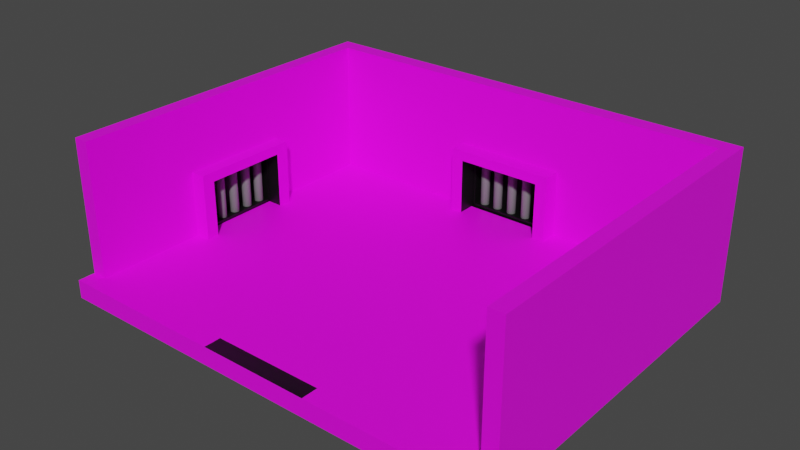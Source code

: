 # Source: Escenario_3.4nivel_1.blend  (saved by Blender 3.3.6; exported with 4.5.12 LTS)
import bpy
from mathutils import Matrix  # noqa: F401  (used for matrix-valued properties, if any)

bpy.ops.wm.read_factory_settings(use_empty=True)
scene = bpy.context.scene
scene.name = 'Scene'

# ---- collections
col_collection = bpy.data.collections.new('Collection'); scene.collection.children.link(col_collection)

# ---- images (referenced by path relative to the original .blend; pixels are not part of the script)
import os
ASSET_DIR = os.environ.get("B2B_ASSET_DIR", "")  # directory of the original .blend (textures are referenced by path, not embedded)
HERE = os.path.dirname(os.path.abspath(__file__))  # packed textures are extracted next to this script under _unpacked/

def load_image(name, relpath, width, height, colorspace="sRGB"):
    """Load a texture the original file referenced (path relative to the .blend, or extracted next to this script)."""
    p = next((c for c in (os.path.join(HERE, relpath), os.path.join(ASSET_DIR, relpath)) if relpath and os.path.exists(c)), "")
    if p:
        img = bpy.data.images.load(p, check_existing=True)
        img.name = name
    else:  # same state as the original file: an image datablock whose file is absent (Cycles renders it pink)
        img = bpy.data.images.new(name, width, height)
        img.source = "FILE"
        img.filepath = "//" + (relpath or name)
    img.colorspace_settings.name = colorspace
    return img
img_escenario_color_1_png = load_image('Escenario_color_1.png', 'Escenario_color_1.png', 1024, 1024, 'sRGB')

# ---- materials (node trees are filled in below, after node groups)
mat_textura = bpy.data.materials.new('textura')
mat_textura.use_transparent_shadow = False
mat_negro = bpy.data.materials.new('negro')
mat_negro.alpha_threshold = 0.0
mat_negro.use_transparent_shadow = False
mat_negro.roughness = 0.5
mat_negro.line_color = (0.0, 0.0, 0.0, 1.0)
mat_barrotes = bpy.data.materials.new('barrotes')
mat_barrotes.use_transparent_shadow = False

# ---- material node trees
mat_textura.use_nodes = True; mat_textura.node_tree.nodes.clear()
_N = mat_textura.node_tree.nodes; _L = mat_textura.node_tree.links
n0 = _N.new('ShaderNodeBsdfPrincipled'); n0.name = 'Principled BSDF'; n0.location = (10, 300)
n0.distribution = 'GGX'
n0.subsurface_method = 'RANDOM_WALK_SKIN'
n0.inputs[3].default_value = 1.45
n0.inputs[27].default_value = (0.0, 0.0, 0.0, 1.0)
n0.inputs[28].default_value = 1.0
n1 = _N.new('ShaderNodeOutputMaterial'); n1.name = 'Material Output'; n1.location = (300, 300)
n2 = _N.new('ShaderNodeTexImage'); n2.name = 'Image Texture'; n2.location = (-343, 265)
n2.image = img_escenario_color_1_png
_L.new(n0.outputs[0], n1.inputs[0])
_L.new(n2.outputs[0], n0.inputs[0])
n1.is_active_output = True
mat_negro.use_nodes = True; mat_negro.node_tree.nodes.clear()
_N = mat_negro.node_tree.nodes; _L = mat_negro.node_tree.links
n0 = _N.new('ShaderNodeOutputMaterial'); n0.name = 'Material Output'; n0.location = (300, 300)
n1 = _N.new('ShaderNodeBsdfPrincipled'); n1.name = 'Principled BSDF'; n1.location = (10, 300)
n1.distribution = 'GGX'
n1.subsurface_method = 'RANDOM_WALK_SKIN'
n1.inputs[0].default_value = (0.0, 0.0, 0.0, 1.0)
n1.inputs[3].default_value = 1.45
n1.inputs[27].default_value = (0.0, 0.0, 0.0, 1.0)
n1.inputs[28].default_value = 1.0
_L.new(n1.outputs[0], n0.inputs[0])
n0.is_active_output = True
mat_barrotes.use_nodes = True; mat_barrotes.node_tree.nodes.clear()
_N = mat_barrotes.node_tree.nodes; _L = mat_barrotes.node_tree.links
n0 = _N.new('ShaderNodeBsdfPrincipled'); n0.name = 'Principled BSDF'; n0.location = (10, 300)
n0.distribution = 'GGX'
n0.subsurface_method = 'RANDOM_WALK_SKIN'
n0.inputs[0].default_value = (0.1679, 0.1679, 0.1679, 1.0)
n0.inputs[3].default_value = 1.45
n0.inputs[27].default_value = (0.0, 0.0, 0.0, 1.0)
n0.inputs[28].default_value = 1.0
n1 = _N.new('ShaderNodeOutputMaterial'); n1.name = 'Material Output'; n1.location = (300, 300)
_L.new(n0.outputs[0], n1.inputs[0])
n1.is_active_output = True

# ---- world
world_world = bpy.data.worlds.new('World'); scene.world = world_world
world_world.use_nodes = True; world_world.node_tree.nodes.clear()
_N = world_world.node_tree.nodes; _L = world_world.node_tree.links
n0 = _N.new('ShaderNodeOutputWorld'); n0.name = 'World Output'; n0.location = (300, 300)
n1 = _N.new('ShaderNodeBackground'); n1.name = 'Background'; n1.location = (10, 300)
n1.inputs[0].default_value = (0.05088, 0.05088, 0.05088, 1.0)
_L.new(n1.outputs[0], n0.inputs[0])
n0.is_active_output = True
world_world.color = (0.05088, 0.05088, 0.05088)
world_world.use_sun_shadow = False
world_world.sun_shadow_jitter_overblur = 0.0

# ---- meshes
me_cube = bpy.data.meshes.new('Cube')
me_cube.from_pydata([(-1.0, -1.0, -1.0), (-1.0, -1.0, 1.0), (-1.0, 1.0, -1.0), (-1.0, 1.0, 1.0), (1.0, -1.0, -1.0), (1.0, -1.0, 1.0), (1.0, 1.0, -1.0), (1.0, 1.0, 1.0), (0.9343, 1.0, -1.0), (0.9343, 1.0, 1.0), (0.9343, -1.0, -1.0), (0.9343, -1.0, 1.0), (-0.9343, 1.0, -1.0), (-0.9343, -1.0, 1.0), (-0.9343, 1.0, 1.0), (-0.9343, -1.0, -1.0), (-1.0, -0.9054, -1.0), (-1.0, -0.9054, 1.0), (1.0, -0.9054, -1.0), (1.0, -0.9054, 1.0), (0.9343, -0.9054, 1.0), (0.9343, -0.9054, -1.0), (-0.9343, -0.9054, -1.0), (-0.9343, -0.9054, 1.0), (-1.0, 0.9101, 1.0), (1.0, 0.9101, -1.0), (-1.0, 0.9101, -1.0), (1.0, 0.9101, 1.0), (0.9343, 0.9101, 1.0), (0.9343, 0.9101, -1.0), (-0.9343, 0.9101, -1.0), (-0.9343, 0.9101, 1.0), (-1.0, 0.9101, 15.63), (-1.0, 1.0, 15.63), (0.9343, 1.0, 15.63), (1.0, 1.0, 15.63), (-0.9343, 1.0, 15.63), (1.0, 0.9101, 15.63), (1.0, -0.9054, 15.63), (0.9343, 0.9101, 15.63), (0.9343, -0.9054, 15.63), (-0.9343, 0.9101, 15.63), (-0.9343, -0.9054, 15.63), (-1.0, -0.9054, 15.63), (-0.2461, 1.0, 1.0), (0.2463, 1.0, 1.0), (-0.2461, -1.0, -1.0), (0.2463, -1.0, -1.0), (0.2463, 1.0, -1.0), (-0.2461, 1.0, -1.0), (0.2463, -1.0, 1.0), (-0.2461, -1.0, 1.0), (-0.2461, -0.9054, 1.0), (0.2463, -0.9054, 1.0), (0.2463, -0.9054, -1.0), (-0.2461, -0.9054, -1.0), (0.2463, 0.9101, -1.0), (-0.2461, 0.9101, -1.0), (-0.2461, 0.9101, 1.0), (0.2463, 0.9101, 1.0), (-0.2461, 1.0, 15.63), (0.2463, 1.0, 15.63), (-0.2461, 0.9101, 15.63), (0.2463, 0.9101, 15.63), (-1.0, 0.3049, -1.0), (-1.0, -0.3002, -1.0), (1.0, 0.3049, 1.0), (1.0, -0.3002, 1.0), (0.9343, 0.3049, 1.0), (0.9343, -0.3002, 1.0), (0.9343, 0.3049, -1.0), (0.9343, -0.3002, -1.0), (-0.9343, 0.3049, -1.0), (-0.9343, -0.3002, -1.0), (-0.9343, 0.3049, 1.0), (-0.9343, -0.3002, 1.0), (-1.0, -0.3002, 1.0), (-1.0, 0.3049, 1.0), (1.0, -0.3002, -1.0), (1.0, 0.3049, -1.0), (1.0, 0.3049, 15.63), (1.0, -0.3002, 15.63), (0.9343, 0.3049, 15.63), (0.9343, -0.3002, 15.63), (-0.9343, 0.3049, 15.63), (-0.9343, -0.3002, 15.63), (-1.0, -0.3002, 15.63), (-1.0, 0.3049, 15.63), (-0.2461, 0.3049, -1.0), (-0.2461, -0.3002, -1.0), (0.2463, 0.3049, -1.0), (0.2463, -0.3002, -1.0), (0.2463, 0.3049, 1.0), (0.2463, -0.3002, 1.0), (-0.2461, 0.3049, 1.0), (-0.2461, -0.3002, 1.0), (0.9343, 0.9101, 8.317), (0.9343, -0.9054, 8.317), (-0.9343, -0.9054, 8.317), (-0.9343, 0.9101, 8.317), (0.9343, 1.0, 8.317), (1.0, 1.0, 8.317), (-1.0, 1.0, 8.317), (-0.9343, 1.0, 8.317), (1.0, -0.9054, 8.317), (-1.0, 0.9101, 8.317), (-1.0, -0.9054, 8.317), (1.0, 0.9101, 8.317), (-0.2461, 0.9101, 8.317), (0.2463, 0.9101, 8.317), (0.2463, 1.0, 8.317), (-0.2461, 1.0, 8.317), (1.0, -0.3002, 8.317), (1.0, 0.3049, 8.317), (-1.0, 0.3049, 8.317), (-1.0, -0.3002, 8.317), (-0.9343, -0.3002, 8.317), (-0.9343, 0.3049, 8.317), (0.9343, 0.3049, 8.317), (0.9343, -0.3002, 8.317), (-0.1905, 1.0, 1.0), (-0.1905, -1.0, -1.0), (-0.1905, 1.0, -1.0), (-0.1905, -1.0, 1.0), (-0.1905, -0.9054, 1.0), (-0.1905, -0.9054, -1.0), (-0.1905, 0.9101, -1.0), (-0.1905, 0.9101, 1.0), (-0.1905, 1.0, 15.63), (-0.1905, 0.9101, 15.63), (-0.1905, 0.3049, 1.0), (-0.1905, -0.3002, 1.0), (-0.1905, 0.3049, -1.0), (-0.1905, -0.3002, -1.0), (-0.1905, 1.0, 8.317), (-0.1905, 0.9101, 8.317), (0.1929, 1.0, 1.0), (0.1929, -1.0, -1.0), (0.1929, -0.9054, 1.0), (0.1929, 0.9101, 1.0), (0.1929, 1.0, 15.63), (0.1929, 0.9101, 15.63), (0.1929, 0.3049, 1.0), (0.1929, -0.3002, 1.0), (0.1929, 1.0, 8.317), (0.1929, 1.0, -1.0), (0.1929, -1.0, 1.0), (0.1929, -0.9054, -1.0), (0.1929, 0.9101, -1.0), (0.1929, 0.3049, -1.0), (0.1929, -0.3002, -1.0), (0.1929, 0.9101, 8.317), (0.9343, 0.9101, 7.25), (-0.9343, -0.9054, 7.25), (1.0, 1.0, 7.25), (-0.9343, 1.0, 7.25), (-1.0, -0.9054, 7.25), (1.0, 0.9101, 7.25), (0.9343, -0.9054, 7.25), (-0.9343, 0.9101, 7.25), (0.9343, 1.0, 7.25), (-1.0, 1.0, 7.25), (1.0, -0.9054, 7.25), (-1.0, 0.9101, 7.25), (-0.2461, 0.9101, 7.25), (0.2463, 0.9101, 7.25), (0.2463, 1.0, 7.25), (-0.2461, 1.0, 7.25), (1.0, -0.3002, 7.25), (1.0, 0.3049, 7.25), (-1.0, 0.3049, 7.25), (-1.0, -0.3002, 7.25), (-0.9343, -0.3002, 7.25), (-0.9343, 0.3049, 7.25), (0.9343, 0.3049, 7.25), (0.9343, -0.3002, 7.25), (-0.1905, 0.9101, 7.25), (-0.1905, 1.0, 7.25), (0.1929, 1.0, 7.25), (0.1929, 0.9101, 7.25), (-1.0, 0.2309, -1.0), (1.0, 0.2309, 1.0), (0.9343, 0.2309, 1.0), (0.9343, 0.2309, -1.0), (-0.9343, 0.2309, -1.0), (-0.9343, 0.2309, 1.0), (-1.0, 0.2309, 1.0), (1.0, 0.2309, -1.0), (1.0, 0.2309, 15.63), (0.9343, 0.2309, 15.63), (-0.9343, 0.2309, 15.63), (-1.0, 0.2309, 15.63), (-0.2461, 0.2309, -1.0), (0.2463, 0.2309, -1.0), (0.2463, 0.2309, 1.0), (-0.2461, 0.2309, 1.0), (0.9343, 0.2309, 8.317), (-0.9343, 0.2309, 8.317), (-1.0, 0.2309, 8.317), (1.0, 0.2309, 8.317), (-0.1905, 0.2309, -1.0), (-0.1905, 0.2309, 1.0), (0.1929, 0.2309, 1.0), (0.1929, 0.2309, -1.0), (1.0, 0.2309, 7.25), (-1.0, 0.2309, 7.25), (-0.9343, 0.2309, 7.25), (0.9343, 0.2309, 7.25), (-1.0, -0.2311, -1.0), (1.0, -0.2311, 1.0), (0.9343, -0.2311, 1.0), (0.9343, -0.2311, -1.0), (-0.9343, -0.2311, -1.0), (-0.9343, -0.2311, 1.0), (1.0, -0.2311, 15.63), (0.9343, -0.2311, 15.63), (-0.9343, -0.2311, 15.63), (-0.2461, -0.2311, -1.0), (0.2463, -0.2311, -1.0), (0.2463, -0.2311, 1.0), (-0.2461, -0.2311, 1.0), (-0.9343, -0.2311, 8.317), (1.0, -0.2311, 8.317), (-0.1905, -0.2311, -1.0), (-0.1905, -0.2311, 1.0), (0.1929, -0.2311, 1.0), (0.1929, -0.2311, -1.0), (1.0, -0.2311, 7.25), (-0.9343, -0.2311, 7.25), (-1.0, -0.2311, 1.0), (1.0, -0.2311, -1.0), (-1.0, -0.2311, 15.63), (0.9343, -0.2311, 8.317), (-1.0, -0.2311, 8.317), (-1.0, -0.2311, 7.25), (0.9343, -0.2311, 7.25), (-0.8657, -0.2311, 1.0), (-0.8657, -0.3002, 1.0), (-0.8657, -0.3002, 7.25), (-0.8657, -0.3002, 8.317), (-0.8657, 0.3049, 7.25), (-0.8657, 0.3049, 8.317), (-0.8657, -0.2311, 8.317), (-0.8657, 0.3049, 1.0), (-0.8657, -0.2311, 7.25), (-0.8657, 0.2309, 1.0), (-0.8657, 0.2309, 8.317), (-0.8657, 0.2309, 7.25), (0.1929, 0.8117, 1.0), (0.2463, 0.8117, 1.0), (-0.2461, 0.8117, 7.25), (-0.2461, 0.8117, 8.317), (0.2463, 0.8117, 7.25), (0.2463, 0.8117, 8.317), (-0.1905, 0.8117, 8.317), (-0.2461, 0.8117, 1.0), (-0.1905, 0.8117, 1.0), (0.1929, 0.8117, 8.317), (-0.1905, 0.8117, 7.25), (0.1929, 0.8117, 7.25)], [], [(26, 24, 3, 2), (8, 9, 7, 6), (18, 19, 5, 4), (15, 13, 1, 0), (21, 18, 4, 10), (23, 17, 1, 13), (19, 20, 11, 5), (54, 21, 10, 47), (4, 5, 11, 10), (48, 45, 9, 8), (2, 3, 14, 12), (16, 22, 15, 0), (52, 23, 13, 51), (46, 51, 13, 15), (95, 75, 23, 52), (65, 73, 22, 16), (91, 71, 21, 54), (97, 104, 38, 40), (103, 102, 33, 36), (71, 78, 18, 21), (78, 67, 19, 18), (0, 1, 17, 16), (6, 7, 27, 25), (8, 6, 25, 29), (101, 100, 34, 35), (119, 97, 40, 83), (48, 8, 29, 56), (2, 12, 30, 26), (117, 99, 41, 84), (64, 77, 24, 26), (81, 83, 40, 38), (85, 86, 43, 42), (36, 33, 32, 41), (35, 34, 39, 37), (60, 36, 41, 62), (102, 105, 32, 33), (106, 98, 42, 43), (107, 101, 35, 37), (111, 103, 36, 60), (115, 106, 43, 86), (109, 96, 39, 63), (113, 107, 37, 80), (99, 108, 62, 41), (151, 109, 63, 141), (100, 110, 61, 34), (134, 111, 60, 128), (34, 61, 63, 39), (128, 60, 62, 129), (12, 49, 57, 30), (145, 48, 56, 148), (73, 89, 55, 22), (150, 91, 54, 147), (69, 93, 53, 20), (131, 95, 52, 124), (10, 11, 50, 47), (121, 123, 51, 46), (20, 53, 50, 11), (12, 14, 44, 49), (145, 136, 45, 48), (22, 55, 46, 15), (147, 54, 47, 137), (127, 58, 94, 130), (224, 220, 95, 131), (28, 59, 92, 68), (210, 219, 93, 69), (148, 56, 90, 149), (226, 218, 91, 150), (30, 57, 88, 72), (212, 217, 89, 73), (104, 112, 81, 38), (199, 113, 80, 188), (105, 114, 87, 32), (233, 115, 86, 231), (41, 32, 87, 84), (216, 231, 86, 85), (37, 39, 82, 80), (214, 215, 83, 81), (16, 17, 76, 65), (180, 186, 77, 64), (98, 116, 85, 42), (197, 117, 84, 190), (96, 118, 82, 39), (232, 119, 83, 215), (25, 27, 66, 79), (230, 209, 67, 78), (29, 25, 79, 70), (211, 230, 78, 71), (56, 29, 70, 90), (218, 211, 71, 91), (26, 30, 72, 64), (208, 212, 73, 65), (58, 31, 74, 94), (220, 213, 75, 95), (235, 175, 119, 232), (152, 174, 118, 96), (172, 75, 237, 238), (153, 172, 116, 98), (234, 171, 115, 233), (163, 170, 114, 105), (204, 169, 113, 199), (162, 168, 112, 104), (177, 167, 111, 134), (160, 166, 110, 100), (179, 139, 248, 259), (159, 164, 108, 99), (169, 157, 107, 113), (165, 152, 96, 109), (171, 156, 106, 115), (167, 155, 103, 111), (157, 154, 101, 107), (156, 153, 98, 106), (161, 163, 105, 102), (173, 159, 99, 117), (175, 158, 97, 119), (154, 160, 100, 101), (155, 161, 102, 103), (158, 162, 104, 97), (108, 164, 250, 251), (178, 177, 134, 144), (217, 223, 133, 89), (57, 126, 132, 88), (225, 224, 131, 143), (139, 127, 130, 142), (55, 125, 121, 46), (49, 44, 120, 122), (137, 146, 123, 121), (143, 131, 124, 138), (89, 133, 125, 55), (49, 122, 126, 57), (140, 128, 129, 141), (144, 134, 128, 140), (108, 135, 129, 62), (110, 144, 140, 61), (61, 140, 141, 63), (93, 143, 138, 53), (47, 50, 146, 137), (59, 139, 142, 92), (219, 225, 143, 93), (166, 178, 144, 110), (58, 127, 256, 255), (223, 226, 150, 133), (126, 148, 149, 132), (125, 147, 137, 121), (122, 120, 136, 145), (133, 150, 147, 125), (122, 145, 148, 126), (135, 151, 141, 129), (178, 136, 139, 179), (45, 136, 178, 166), (136, 120, 127, 139), (59, 165, 252, 249), (20, 19, 162, 158), (14, 3, 161, 155), (7, 9, 160, 154), (69, 20, 158, 175), (74, 31, 159, 173), (3, 24, 163, 161), (17, 23, 153, 156), (27, 7, 154, 157), (44, 14, 155, 167), (76, 17, 156, 171), (59, 28, 152, 165), (66, 27, 157, 169), (31, 58, 164, 159), (164, 58, 255, 250), (9, 45, 166, 160), (120, 44, 167, 177), (19, 67, 168, 162), (181, 66, 169, 204), (24, 77, 170, 163), (229, 76, 171, 234), (23, 75, 172, 153), (75, 213, 236, 237), (28, 68, 174, 152), (210, 69, 175, 235), (123, 146, 50, 53, 138, 124, 52, 51), (68, 182, 207, 174), (206, 205, 186, 185), (77, 186, 205, 170), (209, 181, 204, 227), (132, 149, 203, 200), (92, 142, 202, 194), (142, 130, 201, 202), (88, 132, 200, 192), (227, 204, 199, 222), (170, 205, 198, 114), (206, 185, 245, 247), (174, 207, 196, 118), (94, 74, 185, 195), (64, 72, 184, 180), (90, 70, 183, 193), (70, 79, 187, 183), (79, 66, 181, 187), (118, 196, 189, 82), (221, 197, 190, 216), (208, 229, 186, 180), (80, 82, 189, 188), (84, 87, 191, 190), (114, 198, 191, 87), (222, 199, 188, 214), (72, 88, 192, 184), (149, 90, 193, 203), (68, 92, 194, 182), (130, 94, 195, 201), (112, 222, 214, 81), (65, 76, 229, 208), (116, 221, 216, 85), (185, 74, 243, 245), (168, 227, 222, 112), (67, 209, 227, 168), (213, 228, 244, 236), (182, 210, 235, 207), (229, 213, 185, 186), (200, 203, 226, 223), (194, 202, 225, 219), (202, 201, 224, 225), (192, 200, 223, 217), (205, 234, 233, 198), (207, 235, 232, 196), (195, 185, 213, 220), (180, 184, 212, 208), (193, 183, 211, 218), (183, 187, 230, 211), (187, 181, 209, 230), (196, 232, 215, 189), (188, 189, 215, 214), (190, 191, 231, 216), (198, 233, 231, 191), (184, 192, 217, 212), (203, 193, 218, 226), (182, 194, 219, 210), (201, 195, 220, 224), (228, 213, 229, 234), (234, 205, 206, 228), (247, 240, 241, 246), (245, 243, 240, 247), (244, 247, 246, 242), (238, 244, 242, 239), (237, 236, 244, 238), (221, 116, 239, 242), (74, 173, 240, 243), (117, 197, 246, 241), (116, 172, 238, 239), (197, 221, 242, 246), (228, 206, 247, 244), (173, 117, 241, 240), (176, 127, 120, 177), (179, 176, 177, 178), (259, 252, 253, 257), (250, 258, 254, 251), (258, 259, 257, 254), (255, 256, 258, 250), (248, 249, 252, 259), (127, 176, 258, 256), (109, 151, 257, 253), (165, 109, 253, 252), (139, 59, 249, 248), (176, 179, 259, 258), (151, 135, 254, 257), (135, 108, 251, 254)])
me_cube.polygons.foreach_set('material_index', [0, 0, 0, 0, 0, 0, 0, 0, 0, 0, 0, 0, 0, 0, 0, 0, 0, 0, 0, 0, 0, 0, 0, 0, 0, 0, 0, 0, 0, 0, 0, 0, 0, 0, 0, 0, 0, 0, 0, 0, 0, 0, 0, 0, 0, 0, 0, 0, 0, 0, 0, 0, 0, 0, 0, 0, 0, 0, 0, 0, 0, 0, 0, 0, 0, 0, 0, 0, 0, 0, 0, 0, 0, 0, 0, 0, 0, 0, 0, 0, 0, 0, 0, 0, 0, 0, 0, 0, 0, 0, 0, 0, 0, 0, 0, 0, 0, 0, 0, 0, 0, 0, 0, 1, 0, 0, 0, 0, 0, 0, 0, 0, 0, 0, 0, 0, 0, 0, 0, 0, 0, 0, 0, 0, 0, 0, 0, 0, 0, 0, 0, 0, 0, 0, 0, 0, 0, 0, 0, 0, 0, 0, 0, 0, 0, 0, 0, 1, 0, 1, 0, 0, 0, 0, 0, 0, 0, 0, 0, 0, 0, 0, 0, 0, 0, 0, 0, 0, 0, 0, 0, 0, 0, 0, 0, 1, 0, 1, 0, 0, 0, 0, 0, 0, 0, 0, 1, 0, 0, 0, 0, 0, 0, 0, 0, 0, 0, 0, 0, 0, 0, 0, 0, 0, 0, 0, 0, 0, 0, 0, 1, 0, 1, 0, 0, 0, 0, 0, 0, 0, 0, 0, 0, 0, 0, 0, 0, 0, 0, 0, 0, 0, 1, 0, 0, 0, 0, 0, 0, 0, 0, 0, 0, 0, 1, 0, 1, 1, 0, 0, 0, 0, 0, 1, 0, 0, 0, 1, 0, 0])
_uv = me_cube.uv_layers.new(name='UVMap')
_uv.uv.foreach_set('vector', [0.5394, 0.3339, 0.5597, 0.3538, 0.5583, 0.3552, 0.5393, 0.3345, 0.5262, 0.3343, 0.505, 0.3536, 0.5041, 0.3526, 0.5258, 0.3341, 0.5258, 0.3211, 0.5071, 0.3023, 0.5094, 0.302, 0.5259, 0.3205, 0.5393, 0.3206, 0.5575, 0.3039, 0.5579, 0.3051, 0.5397, 0.3208, 0.5263, 0.3212, 0.5258, 0.3211, 0.5259, 0.3205, 0.5264, 0.3204, 0.5599, 0.3033, 0.5602, 0.3052, 0.5579, 0.3051, 0.5575, 0.3039, 0.5071, 0.3023, 0.5072, 0.2999, 0.5099, 0.301, 0.5094, 0.302, 0.5306, 0.3209, 0.5263, 0.3212, 0.5264, 0.3204, 0.5306, 0.3202, 0.5259, 0.3205, 0.5094, 0.302, 0.5099, 0.301, 0.5264, 0.3204, 0.5301, 0.3347, 0.5222, 0.3649, 0.505, 0.3536, 0.5262, 0.3343, 0.5393, 0.3345, 0.5583, 0.3552, 0.5575, 0.3559, 0.5389, 0.3346, 0.5399, 0.3214, 0.5393, 0.3214, 0.5393, 0.3206, 0.5397, 0.3208, 0.5483, 0.2824, 0.5599, 0.3033, 0.5575, 0.3039, 0.5449, 0.2833, 0.5353, 0.3203, 0.5449, 0.2833, 0.5575, 0.3039, 0.5393, 0.3206, 0.08606, 0.5359, 0.08606, 0.5481, 0.07426, 0.5481, 0.07426, 0.5359, 0.5401, 0.3256, 0.5396, 0.3256, 0.5393, 0.3214, 0.5399, 0.3214, 0.5305, 0.3253, 0.5259, 0.3252, 0.5263, 0.3212, 0.5306, 0.3209, 0.2027, 0.0747, 0.2027, 0.07655, 0.0744, 0.0809, 0.07434, 0.07867, 0.2036, 0.1561, 0.2036, 0.1579, 0.07505, 0.1565, 0.07509, 0.1543, 0.5259, 0.3252, 0.5254, 0.3251, 0.5258, 0.3211, 0.5263, 0.3212, 0.5254, 0.3251, 0.4962, 0.3177, 0.5071, 0.3023, 0.5258, 0.3211, 0.5397, 0.3208, 0.5579, 0.3051, 0.5602, 0.3052, 0.5399, 0.3214, 0.5258, 0.3341, 0.5041, 0.3526, 0.5031, 0.3514, 0.5257, 0.3336, 0.5262, 0.3343, 0.5258, 0.3341, 0.5257, 0.3336, 0.5262, 0.3336, 0.2036, 0.1161, 0.2036, 0.1179, 0.07509, 0.1193, 0.07508, 0.117, 0.6387, 0.7141, 0.6385, 0.702, 0.7717, 0.703, 0.7716, 0.7141, 0.5301, 0.3347, 0.5262, 0.3343, 0.5262, 0.3336, 0.5302, 0.3341, 0.5393, 0.3345, 0.5389, 0.3346, 0.5389, 0.3339, 0.5394, 0.3339, 0.6281, 0.9134, 0.6283, 0.9255, 0.4951, 0.9246, 0.4951, 0.9136, 0.5399, 0.3301, 0.5692, 0.3371, 0.5597, 0.3538, 0.5394, 0.3339, 0.7193, 0.08606, 0.718, 0.08606, 0.718, 0.07426, 0.7193, 0.07426, 0.7193, 0.27, 0.718, 0.27, 0.718, 0.2582, 0.7193, 0.2582, 0.2582, 0.5129, 0.2582, 0.5116, 0.2599, 0.5116, 0.2599, 0.5129, 0.2582, 0.5506, 0.2582, 0.5494, 0.2599, 0.5494, 0.2599, 0.5506, 0.2582, 0.5251, 0.2582, 0.5129, 0.2599, 0.5129, 0.2599, 0.5251, 0.2036, 0.1579, 0.2036, 0.1601, 0.07502, 0.1587, 0.07505, 0.1565, 0.2027, 0.1973, 0.2026, 0.1992, 0.07426, 0.1949, 0.07434, 0.1927, 0.2036, 0.1139, 0.2036, 0.1161, 0.07508, 0.117, 0.07507, 0.1148, 0.2037, 0.1437, 0.2036, 0.1561, 0.07509, 0.1543, 0.07514, 0.1433, 0.2032, 0.1853, 0.2027, 0.1973, 0.07434, 0.1927, 0.07459, 0.182, 0.6386, 0.527, 0.6383, 0.5145, 0.7713, 0.5157, 0.7713, 0.527, 0.2036, 0.1018, 0.2036, 0.1139, 0.07507, 0.1148, 0.07489, 0.1042, 0.6383, 0.5528, 0.6385, 0.5404, 0.7712, 0.5405, 0.7713, 0.5518, 0.6386, 0.5288, 0.6386, 0.527, 0.7713, 0.527, 0.7712, 0.5293, 0.2036, 0.1179, 0.2037, 0.1303, 0.07516, 0.1303, 0.07509, 0.1193, 0.2037, 0.1418, 0.2037, 0.1437, 0.07514, 0.1433, 0.07516, 0.141, 0.2582, 0.5494, 0.2582, 0.5372, 0.2599, 0.5372, 0.2599, 0.5494, 0.2582, 0.5264, 0.2582, 0.5251, 0.2599, 0.5251, 0.2599, 0.5264, 0.5389, 0.3346, 0.5348, 0.3349, 0.5347, 0.3342, 0.5389, 0.3339, 0.5306, 0.3348, 0.5301, 0.3347, 0.5302, 0.3341, 0.5307, 0.3341, 0.5396, 0.3256, 0.535, 0.3255, 0.5352, 0.321, 0.5393, 0.3214, 0.531, 0.3253, 0.5305, 0.3253, 0.5306, 0.3209, 0.5311, 0.3209, 0.08606, 0.5116, 0.08606, 0.5238, 0.07426, 0.5238, 0.07426, 0.5116, 0.08606, 0.5346, 0.08606, 0.5359, 0.07426, 0.5359, 0.07426, 0.5346, 0.5264, 0.3204, 0.5099, 0.301, 0.5245, 0.2825, 0.5306, 0.3202, 0.5347, 0.3202, 0.5431, 0.2831, 0.5449, 0.2833, 0.5353, 0.3203, 0.5072, 0.2999, 0.5213, 0.2811, 0.5245, 0.2825, 0.5099, 0.301, 0.5389, 0.3346, 0.5575, 0.3559, 0.5393, 0.3656, 0.5348, 0.3349, 0.5306, 0.3348, 0.5234, 0.3652, 0.5222, 0.3649, 0.5301, 0.3347, 0.5393, 0.3214, 0.5352, 0.321, 0.5353, 0.3203, 0.5393, 0.3206, 0.5311, 0.3209, 0.5306, 0.3209, 0.5306, 0.3202, 0.5311, 0.3201, 0.1097, 0.5346, 0.1097, 0.5359, 0.09786, 0.5359, 0.09786, 0.5346, 0.08741, 0.5346, 0.08741, 0.5359, 0.08606, 0.5359, 0.08606, 0.5346, 0.1097, 0.5116, 0.1097, 0.5238, 0.09786, 0.5238, 0.09786, 0.5116, 0.08741, 0.5116, 0.08741, 0.5238, 0.08606, 0.5238, 0.08606, 0.5116, 0.5307, 0.3341, 0.5302, 0.3341, 0.5304, 0.3297, 0.5308, 0.3297, 0.5309, 0.3258, 0.5305, 0.3258, 0.5305, 0.3253, 0.531, 0.3253, 0.5389, 0.3339, 0.5347, 0.3342, 0.5348, 0.3298, 0.5394, 0.33, 0.5396, 0.3261, 0.535, 0.326, 0.535, 0.3255, 0.5396, 0.3256, 0.2027, 0.07655, 0.2033, 0.08873, 0.07466, 0.09154, 0.0744, 0.0809, 0.2035, 0.09985, 0.2036, 0.1018, 0.07489, 0.1042, 0.07486, 0.1019, 0.2036, 0.1601, 0.2036, 0.1722, 0.07486, 0.1694, 0.07502, 0.1587, 0.2033, 0.1834, 0.2032, 0.1853, 0.07459, 0.182, 0.07465, 0.1798, 0.7193, 0.2936, 0.718, 0.2936, 0.718, 0.2818, 0.7193, 0.2818, 0.7193, 0.2713, 0.718, 0.2713, 0.718, 0.27, 0.7193, 0.27, 0.7193, 0.1097, 0.718, 0.1097, 0.718, 0.09786, 0.7193, 0.09786, 0.7193, 0.08741, 0.718, 0.08741, 0.718, 0.08606, 0.7193, 0.08606, 0.5399, 0.3214, 0.5602, 0.3052, 0.5693, 0.3215, 0.5401, 0.3256, 0.54, 0.3295, 0.5695, 0.3358, 0.5692, 0.3371, 0.5399, 0.3301, 0.6283, 0.8884, 0.6281, 0.9004, 0.4951, 0.9005, 0.495, 0.8895, 0.6281, 0.9115, 0.6281, 0.9134, 0.4951, 0.9136, 0.4952, 0.9112, 0.6385, 0.739, 0.6386, 0.727, 0.7716, 0.7271, 0.7717, 0.7381, 0.6387, 0.7159, 0.6387, 0.7141, 0.7716, 0.7141, 0.7716, 0.7164, 0.5257, 0.3336, 0.5031, 0.3514, 0.4952, 0.3335, 0.5253, 0.3297, 0.5253, 0.3257, 0.4959, 0.3189, 0.4962, 0.3177, 0.5254, 0.3251, 0.5262, 0.3336, 0.5257, 0.3336, 0.5253, 0.3297, 0.5258, 0.3296, 0.5258, 0.3257, 0.5253, 0.3257, 0.5254, 0.3251, 0.5259, 0.3252, 0.5302, 0.3341, 0.5262, 0.3336, 0.5258, 0.3296, 0.5304, 0.3297, 0.5305, 0.3258, 0.5258, 0.3257, 0.5259, 0.3252, 0.5305, 0.3253, 0.5394, 0.3339, 0.5389, 0.3339, 0.5394, 0.33, 0.5399, 0.3301, 0.5401, 0.3261, 0.5396, 0.3261, 0.5396, 0.3256, 0.5401, 0.3256, 0.1097, 0.5359, 0.1097, 0.5481, 0.09786, 0.5481, 0.09786, 0.5359, 0.08741, 0.5359, 0.08741, 0.5481, 0.08606, 0.5481, 0.08606, 0.5359, 0.6143, 0.7158, 0.6143, 0.714, 0.6387, 0.7141, 0.6387, 0.7159, 0.6147, 0.7395, 0.6144, 0.7271, 0.6386, 0.727, 0.6385, 0.739, 0.6525, 0.9004, 0.7715, 0.9005, 0.7715, 0.9005, 0.6525, 0.9004, 0.6521, 0.888, 0.6525, 0.9004, 0.6281, 0.9004, 0.6283, 0.8884, 0.2292, 0.1839, 0.2292, 0.1857, 0.2032, 0.1853, 0.2033, 0.1834, 0.2291, 0.1602, 0.2291, 0.1725, 0.2036, 0.1722, 0.2036, 0.1601, 0.2291, 0.09982, 0.2291, 0.1017, 0.2036, 0.1018, 0.2035, 0.09985, 0.2295, 0.07606, 0.2293, 0.08854, 0.2033, 0.08873, 0.2027, 0.07655, 0.2291, 0.142, 0.2291, 0.1438, 0.2037, 0.1437, 0.2037, 0.1418, 0.2292, 0.1178, 0.2292, 0.1304, 0.2037, 0.1303, 0.2036, 0.1179, 0.6139, 0.5287, 0.4952, 0.5294, 0.4952, 0.5294, 0.6139, 0.5287, 0.6144, 0.5532, 0.6139, 0.5404, 0.6385, 0.5404, 0.6383, 0.5528, 0.2291, 0.1017, 0.2292, 0.114, 0.2036, 0.1139, 0.2036, 0.1018, 0.6139, 0.5269, 0.6142, 0.5143, 0.6383, 0.5145, 0.6386, 0.527, 0.2292, 0.1857, 0.2295, 0.1983, 0.2027, 0.1973, 0.2032, 0.1853, 0.2291, 0.1438, 0.2292, 0.1564, 0.2036, 0.1561, 0.2037, 0.1437, 0.2292, 0.114, 0.2292, 0.1161, 0.2036, 0.1161, 0.2036, 0.1139, 0.2295, 0.1983, 0.2295, 0.2001, 0.2026, 0.1992, 0.2027, 0.1973, 0.2292, 0.1582, 0.2291, 0.1602, 0.2036, 0.1601, 0.2036, 0.1579, 0.6524, 0.9134, 0.6521, 0.9257, 0.6283, 0.9255, 0.6281, 0.9134, 0.6143, 0.714, 0.6145, 0.7017, 0.6385, 0.702, 0.6387, 0.7141, 0.2292, 0.1161, 0.2292, 0.1178, 0.2036, 0.1179, 0.2036, 0.1161, 0.2292, 0.1564, 0.2292, 0.1582, 0.2036, 0.1579, 0.2036, 0.1561, 0.2295, 0.07426, 0.2295, 0.07606, 0.2027, 0.07655, 0.2027, 0.0747, 0.6385, 0.5404, 0.6139, 0.5404, 0.6139, 0.5404, 0.6385, 0.5404, 0.2292, 0.1322, 0.2291, 0.142, 0.2037, 0.1418, 0.2037, 0.1321, 0.535, 0.326, 0.5345, 0.3259, 0.5345, 0.3254, 0.535, 0.3255, 0.5347, 0.3342, 0.5342, 0.3342, 0.5343, 0.3298, 0.5348, 0.3298, 0.08741, 0.5251, 0.08741, 0.5346, 0.08606, 0.5346, 0.08606, 0.5251, 0.1097, 0.5251, 0.1097, 0.5346, 0.09786, 0.5346, 0.09786, 0.5251, 0.5352, 0.321, 0.5346, 0.3209, 0.5347, 0.3202, 0.5353, 0.3203, 0.5348, 0.3349, 0.5393, 0.3656, 0.538, 0.3657, 0.5341, 0.3349, 0.5311, 0.3201, 0.5262, 0.2825, 0.5431, 0.2831, 0.5347, 0.3202, 0.08606, 0.5251, 0.08606, 0.5346, 0.07426, 0.5346, 0.07426, 0.5251, 0.535, 0.3255, 0.5345, 0.3254, 0.5346, 0.3209, 0.5352, 0.321, 0.5348, 0.3349, 0.5341, 0.3349, 0.5342, 0.3342, 0.5347, 0.3342, 0.2582, 0.5359, 0.2582, 0.5264, 0.2599, 0.5264, 0.2599, 0.5359, 0.2037, 0.1321, 0.2037, 0.1418, 0.07516, 0.141, 0.07516, 0.1325, 0.6385, 0.5404, 0.6385, 0.5385, 0.7712, 0.5381, 0.7712, 0.5405, 0.2037, 0.1303, 0.2037, 0.1321, 0.07516, 0.1325, 0.07516, 0.1303, 0.2582, 0.5372, 0.2582, 0.5359, 0.2599, 0.5359, 0.2599, 0.5372, 0.08606, 0.5238, 0.08606, 0.5251, 0.07426, 0.5251, 0.07426, 0.5238, 0.5306, 0.3202, 0.5245, 0.2825, 0.5262, 0.2825, 0.5311, 0.3201, 0.1097, 0.5238, 0.1097, 0.5251, 0.09786, 0.5251, 0.09786, 0.5238, 0.08741, 0.5238, 0.08741, 0.5251, 0.08606, 0.5251, 0.08606, 0.5238, 0.2292, 0.1304, 0.2292, 0.1322, 0.2037, 0.1321, 0.2037, 0.1303, 0.1097, 0.5359, 0.1097, 0.5346, 0.1097, 0.5346, 0.1097, 0.5359, 0.5345, 0.3259, 0.5309, 0.3258, 0.531, 0.3253, 0.5345, 0.3254, 0.5342, 0.3342, 0.5307, 0.3341, 0.5308, 0.3297, 0.5343, 0.3298, 0.5346, 0.3209, 0.5311, 0.3209, 0.5311, 0.3201, 0.5347, 0.3202, 0.5341, 0.3349, 0.538, 0.3657, 0.5234, 0.3652, 0.5306, 0.3348, 0.5345, 0.3254, 0.531, 0.3253, 0.5311, 0.3209, 0.5346, 0.3209, 0.5341, 0.3349, 0.5306, 0.3348, 0.5307, 0.3341, 0.5342, 0.3342, 0.6385, 0.5385, 0.6386, 0.5288, 0.7712, 0.5293, 0.7712, 0.5381, 0.2292, 0.1322, 0.5234, 0.3652, 0.4952, 0.5294, 0.6139, 0.5287, 0.3459, 0.1307, 0.3459, 0.1327, 0.2292, 0.1322, 0.2292, 0.1304, 0.5234, 0.3652, 0.538, 0.3657, 0.1097, 0.5346, 0.1097, 0.5251, 0.4952, 0.5273, 0.6139, 0.5269, 0.6139, 0.5269, 0.4952, 0.5273, 0.3465, 0.07729, 0.3465, 0.07933, 0.2295, 0.07606, 0.2295, 0.07426, 0.3459, 0.1556, 0.3459, 0.1576, 0.2292, 0.1582, 0.2292, 0.1564, 0.3459, 0.1169, 0.3459, 0.1189, 0.2292, 0.1178, 0.2292, 0.1161, 0.4952, 0.7146, 0.495, 0.703, 0.6145, 0.7017, 0.6143, 0.714, 0.7715, 0.9134, 0.7716, 0.925, 0.6521, 0.9257, 0.6524, 0.9134, 0.3459, 0.1576, 0.346, 0.1597, 0.2291, 0.1602, 0.2292, 0.1582, 0.3465, 0.1952, 0.3465, 0.1972, 0.2295, 0.2001, 0.2295, 0.1983, 0.346, 0.1148, 0.3459, 0.1169, 0.2292, 0.1161, 0.2292, 0.114, 0.3459, 0.1438, 0.3459, 0.1556, 0.2292, 0.1564, 0.2291, 0.1438, 0.3463, 0.1838, 0.3465, 0.1952, 0.2295, 0.1983, 0.2292, 0.1857, 0.4952, 0.5273, 0.495, 0.5155, 0.6142, 0.5143, 0.6139, 0.5269, 0.3461, 0.1035, 0.346, 0.1148, 0.2292, 0.114, 0.2291, 0.1017, 0.4951, 0.5526, 0.4952, 0.5407, 0.6139, 0.5404, 0.6144, 0.5532, 0.6139, 0.5404, 0.4952, 0.5407, 0.4952, 0.5407, 0.6139, 0.5404, 0.3459, 0.1189, 0.3459, 0.1307, 0.2292, 0.1304, 0.2292, 0.1178, 0.3459, 0.1418, 0.3459, 0.1438, 0.2291, 0.1438, 0.2291, 0.142, 0.3465, 0.07933, 0.3463, 0.0907, 0.2293, 0.08854, 0.2295, 0.07606, 0.3461, 0.1014, 0.3461, 0.1035, 0.2291, 0.1017, 0.2291, 0.09982, 0.346, 0.1597, 0.3461, 0.171, 0.2291, 0.1725, 0.2291, 0.1602, 0.3462, 0.1818, 0.3463, 0.1838, 0.2292, 0.1857, 0.2292, 0.1839, 0.7716, 0.8889, 0.7715, 0.9005, 0.6525, 0.9004, 0.6521, 0.888, 0.08606, 0.5481, 0.08741, 0.5481, 0.08741, 0.5481, 0.08606, 0.5481, 0.4952, 0.7391, 0.4952, 0.7275, 0.6144, 0.7271, 0.6147, 0.7395, 0.4952, 0.7166, 0.4952, 0.7146, 0.6143, 0.714, 0.6143, 0.7158, 0.5431, 0.2831, 0.5262, 0.2825, 0.5245, 0.2825, 0.5213, 0.2811, 0.07426, 0.5251, 0.07426, 0.5346, 0.07426, 0.5359, 0.5449, 0.2833, 0.4952, 0.7275, 0.4952, 0.7255, 0.6143, 0.7253, 0.6144, 0.7271, 0.6524, 0.9116, 0.2291, 0.1744, 0.3461, 0.1731, 0.09642, 0.5481, 0.3461, 0.171, 0.3461, 0.1731, 0.2291, 0.1744, 0.2291, 0.1725, 0.3462, 0.09274, 0.3461, 0.1014, 0.2291, 0.09982, 0.2292, 0.09037, 0.5343, 0.3298, 0.5308, 0.3297, 0.5309, 0.3292, 0.5344, 0.3293, 0.09786, 0.5238, 0.09786, 0.5251, 0.09642, 0.5251, 0.09642, 0.5238, 0.09786, 0.5251, 0.09786, 0.5346, 0.09642, 0.5346, 0.09642, 0.5251, 0.5348, 0.3298, 0.5343, 0.3298, 0.5344, 0.3293, 0.5349, 0.3293, 0.2292, 0.09037, 0.2291, 0.09982, 0.2035, 0.09985, 0.2033, 0.09061, 0.2291, 0.1725, 0.2291, 0.1744, 0.2035, 0.1742, 0.2036, 0.1722, 0.6524, 0.9116, 0.09642, 0.5481, 0.09642, 0.5481, 0.6524, 0.9116, 0.6144, 0.7271, 0.6143, 0.7253, 0.6386, 0.7251, 0.6386, 0.727, 0.09786, 0.5359, 0.09786, 0.5481, 0.09642, 0.5481, 0.09642, 0.5359, 0.5399, 0.3301, 0.5394, 0.33, 0.5395, 0.3295, 0.54, 0.3295, 0.5304, 0.3297, 0.5258, 0.3296, 0.5258, 0.3291, 0.5304, 0.3291, 0.5258, 0.3296, 0.5253, 0.3297, 0.5252, 0.329, 0.5258, 0.3291, 0.5253, 0.3297, 0.4952, 0.3335, 0.495, 0.3322, 0.5252, 0.329, 0.6386, 0.727, 0.6386, 0.7251, 0.7716, 0.7248, 0.7716, 0.7271, 0.6281, 0.9022, 0.6281, 0.9115, 0.4952, 0.9112, 0.4951, 0.9028, 0.5401, 0.3261, 0.5695, 0.3227, 0.5695, 0.3358, 0.54, 0.3295, 0.7193, 0.09786, 0.718, 0.09786, 0.718, 0.09642, 0.7193, 0.09642, 0.7193, 0.2818, 0.718, 0.2818, 0.718, 0.2803, 0.7193, 0.2803, 0.2036, 0.1722, 0.2035, 0.1742, 0.07481, 0.1717, 0.07486, 0.1694, 0.2033, 0.09061, 0.2035, 0.09985, 0.07486, 0.1019, 0.07471, 0.09378, 0.5394, 0.33, 0.5348, 0.3298, 0.5349, 0.3293, 0.5395, 0.3295, 0.5308, 0.3297, 0.5304, 0.3297, 0.5304, 0.3291, 0.5309, 0.3292, 0.09786, 0.5116, 0.09786, 0.5238, 0.09642, 0.5238, 0.09642, 0.5116, 0.09786, 0.5346, 0.09786, 0.5359, 0.09642, 0.5359, 0.09642, 0.5346, 0.2033, 0.08873, 0.2033, 0.09061, 0.07471, 0.09378, 0.07466, 0.09154, 0.5401, 0.3256, 0.5693, 0.3215, 0.5695, 0.3227, 0.5401, 0.3261, 0.6281, 0.9004, 0.6281, 0.9022, 0.4951, 0.9028, 0.4951, 0.9005, 0.09642, 0.5481, 0.09786, 0.5481, 0.09786, 0.5481, 0.09642, 0.5481, 0.2293, 0.08854, 0.2292, 0.09037, 0.2033, 0.09061, 0.2033, 0.08873, 0.3463, 0.0907, 0.3462, 0.09274, 0.2292, 0.09037, 0.2293, 0.08854, 0.08741, 0.5481, 0.6525, 0.9022, 0.6525, 0.9022, 0.08741, 0.5481, 0.4952, 0.7255, 0.4952, 0.7166, 0.6143, 0.7158, 0.6143, 0.7253, 0.5695, 0.3227, 0.08741, 0.5481, 0.09642, 0.5481, 0.5695, 0.3358, 0.5344, 0.3293, 0.5309, 0.3292, 0.5309, 0.3258, 0.5345, 0.3259, 0.09642, 0.5238, 0.09642, 0.5251, 0.08741, 0.5251, 0.08741, 0.5238, 0.09642, 0.5251, 0.09642, 0.5346, 0.08741, 0.5346, 0.08741, 0.5251, 0.5349, 0.3293, 0.5344, 0.3293, 0.5345, 0.3259, 0.535, 0.326, 0.2291, 0.1744, 0.2292, 0.1839, 0.2033, 0.1834, 0.2035, 0.1742, 0.6143, 0.7253, 0.6143, 0.7158, 0.6387, 0.7159, 0.6386, 0.7251, 0.09642, 0.5359, 0.09642, 0.5481, 0.08741, 0.5481, 0.08741, 0.5359, 0.54, 0.3295, 0.5395, 0.3295, 0.5396, 0.3261, 0.5401, 0.3261, 0.5304, 0.3291, 0.5258, 0.3291, 0.5258, 0.3257, 0.5305, 0.3258, 0.5258, 0.3291, 0.5252, 0.329, 0.5253, 0.3257, 0.5258, 0.3257, 0.5252, 0.329, 0.495, 0.3322, 0.4959, 0.3189, 0.5253, 0.3257, 0.6386, 0.7251, 0.6387, 0.7159, 0.7716, 0.7164, 0.7716, 0.7248, 0.7193, 0.09642, 0.718, 0.09642, 0.718, 0.08741, 0.7193, 0.08741, 0.7193, 0.2803, 0.718, 0.2803, 0.718, 0.2713, 0.7193, 0.2713, 0.2035, 0.1742, 0.2033, 0.1834, 0.07465, 0.1798, 0.07481, 0.1717, 0.5395, 0.3295, 0.5349, 0.3293, 0.535, 0.326, 0.5396, 0.3261, 0.5309, 0.3292, 0.5304, 0.3291, 0.5305, 0.3258, 0.5309, 0.3258, 0.09642, 0.5116, 0.09642, 0.5238, 0.08741, 0.5238, 0.08741, 0.5116, 0.09642, 0.5346, 0.09642, 0.5359, 0.08741, 0.5359, 0.08741, 0.5346, 0.6525, 0.9022, 0.08741, 0.5481, 0.3462, 0.1818, 0.2292, 0.1839, 0.2292, 0.1839, 0.2291, 0.1744, 0.6524, 0.9116, 0.6525, 0.9022, 0.6524, 0.9116, 0.6524, 0.9134, 0.6281, 0.9134, 0.6281, 0.9115, 0.7715, 0.9114, 0.7715, 0.9134, 0.6524, 0.9134, 0.6524, 0.9116, 0.6525, 0.9022, 0.6524, 0.9116, 0.6281, 0.9115, 0.6281, 0.9022, 0.6525, 0.9004, 0.6525, 0.9022, 0.6281, 0.9022, 0.6281, 0.9004, 0.7715, 0.9005, 0.7715, 0.9025, 0.6525, 0.9022, 0.6525, 0.9004, 0.6281, 0.9022, 0.6281, 0.9004, 0.6281, 0.9004, 0.6281, 0.9022, 0.7715, 0.9134, 0.6524, 0.9134, 0.6524, 0.9134, 0.7715, 0.9134, 0.6281, 0.9134, 0.6281, 0.9115, 0.6281, 0.9115, 0.6281, 0.9134, 0.6281, 0.9004, 0.6525, 0.9004, 0.6525, 0.9004, 0.6281, 0.9004, 0.6281, 0.9115, 0.6281, 0.9022, 0.6281, 0.9022, 0.6281, 0.9115, 0.6525, 0.9022, 0.6524, 0.9116, 0.6524, 0.9116, 0.6525, 0.9022, 0.6524, 0.9134, 0.6281, 0.9134, 0.6281, 0.9134, 0.6524, 0.9134, 0.6139, 0.5386, 0.1097, 0.5346, 0.3459, 0.1418, 0.2291, 0.142, 0.6139, 0.5287, 0.6139, 0.5386, 0.2291, 0.142, 0.2292, 0.1322, 0.6139, 0.5287, 0.6139, 0.5269, 0.6386, 0.527, 0.6386, 0.5288, 0.6139, 0.5404, 0.6139, 0.5386, 0.6385, 0.5385, 0.6385, 0.5404, 0.6139, 0.5386, 0.6139, 0.5287, 0.6386, 0.5288, 0.6385, 0.5385, 0.4952, 0.5407, 0.4952, 0.5386, 0.6139, 0.5386, 0.6139, 0.5404, 0.4952, 0.5294, 0.4952, 0.5273, 0.6139, 0.5269, 0.6139, 0.5287, 0.1097, 0.5346, 0.6139, 0.5386, 0.6139, 0.5386, 0.1097, 0.5346, 0.6386, 0.527, 0.6386, 0.5288, 0.6386, 0.5288, 0.6386, 0.527, 0.6139, 0.5269, 0.6386, 0.527, 0.6386, 0.527, 0.6139, 0.5269, 0.1097, 0.5251, 0.1097, 0.5238, 0.1097, 0.5238, 0.1097, 0.5251, 0.6139, 0.5386, 0.6139, 0.5287, 0.6139, 0.5287, 0.6139, 0.5386, 0.6386, 0.5288, 0.6385, 0.5385, 0.6385, 0.5385, 0.6386, 0.5288, 0.6385, 0.5385, 0.6385, 0.5404, 0.6385, 0.5404, 0.6385, 0.5385])
me_cube.materials.append(mat_textura)
me_cube.materials.append(mat_negro)
me_cube.use_paint_bone_selection = False
me_cube.use_paint_mask = True
me_cube.update()
me_cylinder_002 = bpy.data.meshes.new('Cylinder.002')
me_cylinder_002.from_pydata([(-3.623, 0.5, -1.0), (-3.623, 0.5, 1.0), (-3.498, 0.4843, -1.0), (-3.498, 0.4843, 1.0), (-3.382, 0.4382, -1.0), (-3.382, 0.4382, 1.0), (-3.28, 0.3645, -1.0), (-3.28, 0.3645, 1.0), (-3.2, 0.2679, -1.0), (-3.2, 0.2679, 1.0), (-3.147, 0.1545, -1.0), (-3.147, 0.1545, 1.0), (-3.124, 0.0314, -1.0), (-3.124, 0.0314, 1.0), (-3.131, -0.09369, -1.0), (-3.131, -0.09369, 1.0), (-3.17, -0.2129, -1.0), (-3.17, -0.2129, 1.0), (-3.237, -0.3187, -1.0), (-3.237, -0.3187, 1.0), (-3.329, -0.4045, -1.0), (-3.329, -0.4045, 1.0), (-3.439, -0.4649, -1.0), (-3.439, -0.4649, 1.0), (-3.56, -0.4961, -1.0), (-3.56, -0.4961, 1.0), (-3.685, -0.4961, -1.0), (-3.685, -0.4961, 1.0), (-3.807, -0.4649, -1.0), (-3.807, -0.4649, 1.0), (-3.916, -0.4045, -1.0), (-3.916, -0.4045, 1.0), (-4.008, -0.3187, -1.0), (-4.008, -0.3187, 1.0), (-4.075, -0.2129, -1.0), (-4.075, -0.2129, 1.0), (-4.114, -0.09369, -1.0), (-4.114, -0.09369, 1.0), (-4.122, 0.0314, -1.0), (-4.122, 0.0314, 1.0), (-4.098, 0.1545, -1.0), (-4.098, 0.1545, 1.0), (-4.045, 0.2679, -1.0), (-4.045, 0.2679, 1.0), (-3.965, 0.3645, -1.0), (-3.965, 0.3645, 1.0), (-3.863, 0.4382, -1.0), (-3.863, 0.4382, 1.0), (-3.747, 0.4843, -1.0), (-3.747, 0.4843, 1.0), (-1.901, 0.5, -1.0), (-1.901, 0.5, 1.0), (-1.777, 0.4843, -1.0), (-1.777, 0.4843, 1.0), (-1.66, 0.4382, -1.0), (-1.66, 0.4382, 1.0), (-1.559, 0.3645, -1.0), (-1.559, 0.3645, 1.0), (-1.479, 0.2679, -1.0), (-1.479, 0.2679, 1.0), (-1.426, 0.1545, -1.0), (-1.426, 0.1545, 1.0), (-1.402, 0.0314, -1.0), (-1.402, 0.0314, 1.0), (-1.41, -0.09369, -1.0), (-1.41, -0.09369, 1.0), (-1.449, -0.2129, -1.0), (-1.449, -0.2129, 1.0), (-1.516, -0.3187, -1.0), (-1.516, -0.3187, 1.0), (-1.607, -0.4045, -1.0), (-1.607, -0.4045, 1.0), (-1.717, -0.4649, -1.0), (-1.717, -0.4649, 1.0), (-1.838, -0.4961, -1.0), (-1.838, -0.4961, 1.0), (-1.964, -0.4961, -1.0), (-1.964, -0.4961, 1.0), (-2.085, -0.4649, -1.0), (-2.085, -0.4649, 1.0), (-2.195, -0.4045, -1.0), (-2.195, -0.4045, 1.0), (-2.286, -0.3187, -1.0), (-2.286, -0.3187, 1.0), (-2.354, -0.2129, -1.0), (-2.354, -0.2129, 1.0), (-2.392, -0.09369, -1.0), (-2.392, -0.09369, 1.0), (-2.4, 0.0314, -1.0), (-2.4, 0.0314, 1.0), (-2.377, 0.1545, -1.0), (-2.377, 0.1545, 1.0), (-2.323, 0.2679, -1.0), (-2.323, 0.2679, 1.0), (-2.243, 0.3645, -1.0), (-2.243, 0.3645, 1.0), (-2.142, 0.4382, -1.0), (-2.142, 0.4382, 1.0), (-2.025, 0.4843, -1.0), (-2.025, 0.4843, 1.0), (-0.07793, 0.5, -1.0), (-0.07793, 0.5, 1.0), (0.04642, 0.4843, -1.0), (0.04642, 0.4843, 1.0), (0.1629, 0.4382, -1.0), (0.1629, 0.4382, 1.0), (0.2643, 0.3645, -1.0), (0.2643, 0.3645, 1.0), (0.3442, 0.2679, -1.0), (0.3442, 0.2679, 1.0), (0.3976, 0.1545, -1.0), (0.3976, 0.1545, 1.0), (0.4211, 0.0314, -1.0), (0.4211, 0.0314, 1.0), (0.4132, -0.09369, -1.0), (0.4132, -0.09369, 1.0), (0.3745, -0.2129, -1.0), (0.3745, -0.2129, 1.0), (0.3073, -0.3187, -1.0), (0.3073, -0.3187, 1.0), (0.216, -0.4045, -1.0), (0.216, -0.4045, 1.0), (0.1061, -0.4649, -1.0), (0.1061, -0.4649, 1.0), (-0.01526, -0.4961, -1.0), (-0.01526, -0.4961, 1.0), (-0.1406, -0.4961, -1.0), (-0.1406, -0.4961, 1.0), (-0.262, -0.4649, -1.0), (-0.262, -0.4649, 1.0), (-0.3718, -0.4045, -1.0), (-0.3718, -0.4045, 1.0), (-0.4632, -0.3187, -1.0), (-0.4632, -0.3187, 1.0), (-0.5303, -0.2129, -1.0), (-0.5303, -0.2129, 1.0), (-0.5691, -0.09369, -1.0), (-0.5691, -0.09369, 1.0), (-0.5769, 0.0314, -1.0), (-0.5769, 0.0314, 1.0), (-0.5535, 0.1545, -1.0), (-0.5535, 0.1545, 1.0), (-0.5001, 0.2679, -1.0), (-0.5001, 0.2679, 1.0), (-0.4202, 0.3645, -1.0), (-0.4202, 0.3645, 1.0), (-0.3188, 0.4382, -1.0), (-0.3188, 0.4382, 1.0), (-0.2023, 0.4843, -1.0), (-0.2023, 0.4843, 1.0), (1.765, 0.5, -1.0), (1.765, 0.5, 1.0), (1.89, 0.4843, -1.0), (1.89, 0.4843, 1.0), (2.006, 0.4382, -1.0), (2.006, 0.4382, 1.0), (2.108, 0.3645, -1.0), (2.108, 0.3645, 1.0), (2.188, 0.2679, -1.0), (2.188, 0.2679, 1.0), (2.241, 0.1545, -1.0), (2.241, 0.1545, 1.0), (2.264, 0.0314, -1.0), (2.264, 0.0314, 1.0), (2.256, -0.09369, -1.0), (2.256, -0.09369, 1.0), (2.218, -0.2129, -1.0), (2.218, -0.2129, 1.0), (2.151, -0.3187, -1.0), (2.151, -0.3187, 1.0), (2.059, -0.4045, -1.0), (2.059, -0.4045, 1.0), (1.949, -0.4649, -1.0), (1.949, -0.4649, 1.0), (1.828, -0.4961, -1.0), (1.828, -0.4961, 1.0), (1.703, -0.4961, -1.0), (1.703, -0.4961, 1.0), (1.581, -0.4649, -1.0), (1.581, -0.4649, 1.0), (1.471, -0.4045, -1.0), (1.471, -0.4045, 1.0), (1.38, -0.3187, -1.0), (1.38, -0.3187, 1.0), (1.313, -0.2129, -1.0), (1.313, -0.2129, 1.0), (1.274, -0.09369, -1.0), (1.274, -0.09369, 1.0), (1.266, 0.0314, -1.0), (1.266, 0.0314, 1.0), (1.29, 0.1545, -1.0), (1.29, 0.1545, 1.0), (1.343, 0.2679, -1.0), (1.343, 0.2679, 1.0), (1.423, 0.3645, -1.0), (1.423, 0.3645, 1.0), (1.524, 0.4382, -1.0), (1.524, 0.4382, 1.0), (1.641, 0.4843, -1.0), (1.641, 0.4843, 1.0), (3.57, 0.5, -1.0), (3.57, 0.5, 1.0), (3.695, 0.4843, -1.0), (3.695, 0.4843, 1.0), (3.811, 0.4382, -1.0), (3.811, 0.4382, 1.0), (3.913, 0.3645, -1.0), (3.913, 0.3645, 1.0), (3.993, 0.2679, -1.0), (3.993, 0.2679, 1.0), (4.046, 0.1545, -1.0), (4.046, 0.1545, 1.0), (4.069, 0.0314, -1.0), (4.069, 0.0314, 1.0), (4.061, -0.09369, -1.0), (4.061, -0.09369, 1.0), (4.023, -0.2129, -1.0), (4.023, -0.2129, 1.0), (3.956, -0.3187, -1.0), (3.956, -0.3187, 1.0), (3.864, -0.4045, -1.0), (3.864, -0.4045, 1.0), (3.754, -0.4649, -1.0), (3.754, -0.4649, 1.0), (3.633, -0.4961, -1.0), (3.633, -0.4961, 1.0), (3.508, -0.4961, -1.0), (3.508, -0.4961, 1.0), (3.386, -0.4649, -1.0), (3.386, -0.4649, 1.0), (3.276, -0.4045, -1.0), (3.276, -0.4045, 1.0), (3.185, -0.3187, -1.0), (3.185, -0.3187, 1.0), (3.118, -0.2129, -1.0), (3.118, -0.2129, 1.0), (3.079, -0.09369, -1.0), (3.079, -0.09369, 1.0), (3.071, 0.0314, -1.0), (3.071, 0.0314, 1.0), (3.095, 0.1545, -1.0), (3.095, 0.1545, 1.0), (3.148, 0.2679, -1.0), (3.148, 0.2679, 1.0), (3.228, 0.3645, -1.0), (3.228, 0.3645, 1.0), (3.329, 0.4382, -1.0), (3.329, 0.4382, 1.0), (3.446, 0.4843, -1.0), (3.446, 0.4843, 1.0), (-4.681, 0.8929, -1.078), (-4.681, -0.725, -1.078), (-4.681, 0.8929, 1.092), (4.561, 0.8929, -1.078), (4.561, -0.725, -1.078), (4.561, 0.8929, 1.092), (4.561, -0.725, -1.078), (-4.681, -0.725, 1.092), (-4.681, -0.725, -1.078), (4.561, -0.725, 1.092), (-4.681, 0.8929, 0.9932), (4.561, 0.8929, 0.9932), (4.561, -0.725, 0.9932), (-4.681, -0.725, 0.9932), (-4.681, 0.8929, -0.9876), (4.561, 0.8929, -0.9876), (-4.681, -0.725, -0.9876), (4.561, -0.725, -0.9876), (4.371, 0.8929, -1.078), (4.371, 0.8929, 1.092), (4.371, -0.725, -1.078), (4.371, -0.725, 1.092), (-4.482, 0.8929, -1.078), (-4.482, 0.8929, 1.092), (-4.482, -0.725, -1.078), (-4.482, -0.725, 1.092)], [], [(0, 1, 3, 2), (2, 3, 5, 4), (4, 5, 7, 6), (6, 7, 9, 8), (8, 9, 11, 10), (10, 11, 13, 12), (12, 13, 15, 14), (14, 15, 17, 16), (16, 17, 19, 18), (18, 19, 21, 20), (20, 21, 23, 22), (22, 23, 25, 24), (24, 25, 27, 26), (26, 27, 29, 28), (28, 29, 31, 30), (30, 31, 33, 32), (32, 33, 35, 34), (34, 35, 37, 36), (36, 37, 39, 38), (38, 39, 41, 40), (40, 41, 43, 42), (42, 43, 45, 44), (44, 45, 47, 46), (3, 1, 49, 47, 45, 43, 41, 39, 37, 35, 33, 31, 29, 27, 25, 23, 21, 19, 17, 15, 13, 11, 9, 7, 5), (46, 47, 49, 48), (48, 49, 1, 0), (0, 2, 4, 6, 8, 10, 12, 14, 16, 18, 20, 22, 24, 26, 28, 30, 32, 34, 36, 38, 40, 42, 44, 46, 48), (50, 51, 53, 52), (52, 53, 55, 54), (54, 55, 57, 56), (56, 57, 59, 58), (58, 59, 61, 60), (60, 61, 63, 62), (62, 63, 65, 64), (64, 65, 67, 66), (66, 67, 69, 68), (68, 69, 71, 70), (70, 71, 73, 72), (72, 73, 75, 74), (74, 75, 77, 76), (76, 77, 79, 78), (78, 79, 81, 80), (80, 81, 83, 82), (82, 83, 85, 84), (84, 85, 87, 86), (86, 87, 89, 88), (88, 89, 91, 90), (90, 91, 93, 92), (92, 93, 95, 94), (94, 95, 97, 96), (53, 51, 99, 97, 95, 93, 91, 89, 87, 85, 83, 81, 79, 77, 75, 73, 71, 69, 67, 65, 63, 61, 59, 57, 55), (96, 97, 99, 98), (98, 99, 51, 50), (50, 52, 54, 56, 58, 60, 62, 64, 66, 68, 70, 72, 74, 76, 78, 80, 82, 84, 86, 88, 90, 92, 94, 96, 98), (100, 101, 103, 102), (102, 103, 105, 104), (104, 105, 107, 106), (106, 107, 109, 108), (108, 109, 111, 110), (110, 111, 113, 112), (112, 113, 115, 114), (114, 115, 117, 116), (116, 117, 119, 118), (118, 119, 121, 120), (120, 121, 123, 122), (122, 123, 125, 124), (124, 125, 127, 126), (126, 127, 129, 128), (128, 129, 131, 130), (130, 131, 133, 132), (132, 133, 135, 134), (134, 135, 137, 136), (136, 137, 139, 138), (138, 139, 141, 140), (140, 141, 143, 142), (142, 143, 145, 144), (144, 145, 147, 146), (103, 101, 149, 147, 145, 143, 141, 139, 137, 135, 133, 131, 129, 127, 125, 123, 121, 119, 117, 115, 113, 111, 109, 107, 105), (146, 147, 149, 148), (148, 149, 101, 100), (100, 102, 104, 106, 108, 110, 112, 114, 116, 118, 120, 122, 124, 126, 128, 130, 132, 134, 136, 138, 140, 142, 144, 146, 148), (150, 151, 153, 152), (152, 153, 155, 154), (154, 155, 157, 156), (156, 157, 159, 158), (158, 159, 161, 160), (160, 161, 163, 162), (162, 163, 165, 164), (164, 165, 167, 166), (166, 167, 169, 168), (168, 169, 171, 170), (170, 171, 173, 172), (172, 173, 175, 174), (174, 175, 177, 176), (176, 177, 179, 178), (178, 179, 181, 180), (180, 181, 183, 182), (182, 183, 185, 184), (184, 185, 187, 186), (186, 187, 189, 188), (188, 189, 191, 190), (190, 191, 193, 192), (192, 193, 195, 194), (194, 195, 197, 196), (153, 151, 199, 197, 195, 193, 191, 189, 187, 185, 183, 181, 179, 177, 175, 173, 171, 169, 167, 165, 163, 161, 159, 157, 155), (196, 197, 199, 198), (198, 199, 151, 150), (150, 152, 154, 156, 158, 160, 162, 164, 166, 168, 170, 172, 174, 176, 178, 180, 182, 184, 186, 188, 190, 192, 194, 196, 198), (200, 201, 203, 202), (202, 203, 205, 204), (204, 205, 207, 206), (206, 207, 209, 208), (208, 209, 211, 210), (210, 211, 213, 212), (212, 213, 215, 214), (214, 215, 217, 216), (216, 217, 219, 218), (218, 219, 221, 220), (220, 221, 223, 222), (222, 223, 225, 224), (224, 225, 227, 226), (226, 227, 229, 228), (228, 229, 231, 230), (230, 231, 233, 232), (232, 233, 235, 234), (234, 235, 237, 236), (236, 237, 239, 238), (238, 239, 241, 240), (240, 241, 243, 242), (242, 243, 245, 244), (244, 245, 247, 246), (203, 201, 249, 247, 245, 243, 241, 239, 237, 235, 233, 231, 229, 227, 225, 223, 221, 219, 217, 215, 213, 211, 209, 207, 205), (246, 247, 249, 248), (248, 249, 201, 200), (200, 202, 204, 206, 208, 210, 212, 214, 216, 218, 220, 222, 224, 226, 228, 230, 232, 234, 236, 238, 240, 242, 244, 246, 248), (253, 256, 270, 268), (251, 254, 267, 266), (257, 258, 274, 275), (252, 250, 253, 255), (262, 263, 260, 261), (259, 257, 263, 262), (252, 255, 261, 260), (254, 253, 265, 267), (252, 257, 259, 255), (265, 264, 266, 267), (253, 250, 264, 265), (257, 252, 260, 264, 250, 258, 251, 266, 263), (258, 250, 253, 254, 251), (268, 270, 271, 269), (255, 253, 268, 269), (259, 255, 269, 271), (256, 259, 271, 270), (274, 272, 273, 275), (258, 250, 272, 274), (250, 252, 273, 272), (252, 257, 275, 273), (255, 259, 262, 267, 254, 256, 253, 265, 261)])
me_cylinder_002.polygons.foreach_set('use_smooth', [1, 1, 1, 1, 1, 1, 1, 1, 1, 1, 1, 1, 1, 1, 1, 1, 1, 1, 1, 1, 1, 1, 1, 1, 1, 1, 1, 1, 1, 1, 1, 1, 1, 1, 1, 1, 1, 1, 1, 1, 1, 1, 1, 1, 1, 1, 1, 1, 1, 1, 1, 1, 1, 1, 1, 1, 1, 1, 1, 1, 1, 1, 1, 1, 1, 1, 1, 1, 1, 1, 1, 1, 1, 1, 1, 1, 1, 1, 1, 1, 1, 1, 1, 1, 1, 1, 1, 1, 1, 1, 1, 1, 1, 1, 1, 1, 1, 1, 1, 1, 1, 1, 1, 1, 1, 1, 1, 1, 1, 1, 1, 1, 1, 1, 1, 1, 1, 1, 1, 1, 1, 1, 1, 1, 1, 1, 1, 1, 1, 1, 1, 1, 1, 1, 1, 0, 0, 0, 0, 0, 0, 0, 0, 0, 0, 0, 0, 0, 0, 0, 0, 0, 0, 0, 0, 0, 0])
me_cylinder_002.polygons.foreach_set('material_index', [0, 0, 0, 0, 0, 0, 0, 0, 0, 0, 0, 0, 0, 0, 0, 0, 0, 0, 0, 0, 0, 0, 0, 0, 0, 0, 0, 0, 0, 0, 0, 0, 0, 0, 0, 0, 0, 0, 0, 0, 0, 0, 0, 0, 0, 0, 0, 0, 0, 0, 0, 0, 0, 0, 0, 0, 0, 0, 0, 0, 0, 0, 0, 0, 0, 0, 0, 0, 0, 0, 0, 0, 0, 0, 0, 0, 0, 0, 0, 0, 0, 0, 0, 0, 0, 0, 0, 0, 0, 0, 0, 0, 0, 0, 0, 0, 0, 0, 0, 0, 0, 0, 0, 0, 0, 0, 0, 0, 0, 0, 0, 0, 0, 0, 0, 0, 0, 0, 0, 0, 0, 0, 0, 0, 0, 0, 0, 0, 0, 0, 0, 0, 0, 0, 0, 1, 1, 1, 1, 1, 1, 1, 1, 1, 1, 1, 1, 1, 1, 1, 1, 1, 1, 1, 1, 1, 1])
_uv = me_cylinder_002.uv_layers.new(name='UVMap')
_uv.uv.foreach_set('vector', [1.0, 0.5, 1.0, 1.0, 0.96, 1.0, 0.96, 0.5, 0.96, 0.5, 0.96, 1.0, 0.92, 1.0, 0.92, 0.5, 0.92, 0.5, 0.92, 1.0, 0.88, 1.0, 0.88, 0.5, 0.88, 0.5, 0.88, 1.0, 0.84, 1.0, 0.84, 0.5, 0.84, 0.5, 0.84, 1.0, 0.8, 1.0, 0.8, 0.5, 0.8, 0.5, 0.8, 1.0, 0.76, 1.0, 0.76, 0.5, 0.76, 0.5, 0.76, 1.0, 0.72, 1.0, 0.72, 0.5, 0.72, 0.5, 0.72, 1.0, 0.68, 1.0, 0.68, 0.5, 0.68, 0.5, 0.68, 1.0, 0.64, 1.0, 0.64, 0.5, 0.64, 0.5, 0.64, 1.0, 0.6, 1.0, 0.6, 0.5, 0.6, 0.5, 0.6, 1.0, 0.56, 1.0, 0.56, 0.5, 0.56, 0.5, 0.56, 1.0, 0.52, 1.0, 0.52, 0.5, 0.52, 0.5, 0.52, 1.0, 0.48, 1.0, 0.48, 0.5, 0.48, 0.5, 0.48, 1.0, 0.44, 1.0, 0.44, 0.5, 0.44, 0.5, 0.44, 1.0, 0.4, 1.0, 0.4, 0.5, 0.4, 0.5, 0.4, 1.0, 0.36, 1.0, 0.36, 0.5, 0.36, 0.5, 0.36, 1.0, 0.32, 1.0, 0.32, 0.5, 0.32, 0.5, 0.32, 1.0, 0.28, 1.0, 0.28, 0.5, 0.28, 0.5, 0.28, 1.0, 0.24, 1.0, 0.24, 0.5, 0.24, 0.5, 0.24, 1.0, 0.2, 1.0, 0.2, 0.5, 0.2, 0.5, 0.2, 1.0, 0.16, 1.0, 0.16, 0.5, 0.16, 0.5, 0.16, 1.0, 0.12, 1.0, 0.12, 0.5, 0.12, 0.5, 0.12, 1.0, 0.08, 1.0, 0.08, 0.5, 0.3097, 0.4825, 0.25, 0.49, 0.1903, 0.4825, 0.1344, 0.4603, 0.08571, 0.425, 0.04736, 0.3786, 0.02175, 0.3242, 0.01047, 0.2651, 0.01425, 0.205, 0.03284, 0.1478, 0.06508, 0.09702, 0.1089, 0.05584, 0.1617, 0.02685, 0.2199, 0.01189, 0.2801, 0.01189, 0.3383, 0.02685, 0.3911, 0.05584, 0.4349, 0.09702, 0.4672, 0.1478, 0.4857, 0.205, 0.4895, 0.2651, 0.4783, 0.3242, 0.4526, 0.3786, 0.4143, 0.425, 0.3656, 0.4603, 0.08, 0.5, 0.08, 1.0, 0.04, 1.0, 0.04, 0.5, 0.04, 0.5, 0.04, 1.0, -1.788e-07, 1.0, -1.788e-07, 0.5, 0.75, 0.49, 0.8097, 0.4825, 0.8656, 0.4603, 0.9143, 0.425, 0.9526, 0.3786, 0.9783, 0.3242, 0.9895, 0.2651, 0.9857, 0.205, 0.9672, 0.1478, 0.9349, 0.09702, 0.8911, 0.05584, 0.8383, 0.02685, 0.7801, 0.01189, 0.7199, 0.01189, 0.6617, 0.02685, 0.6089, 0.05584, 0.5651, 0.09702, 0.5328, 0.1478, 0.5143, 0.205, 0.5105, 0.2651, 0.5217, 0.3242, 0.5474, 0.3786, 0.5857, 0.425, 0.6344, 0.4603, 0.6903, 0.4825, 1.0, 0.5, 1.0, 1.0, 0.96, 1.0, 0.96, 0.5, 0.96, 0.5, 0.96, 1.0, 0.92, 1.0, 0.92, 0.5, 0.92, 0.5, 0.92, 1.0, 0.88, 1.0, 0.88, 0.5, 0.88, 0.5, 0.88, 1.0, 0.84, 1.0, 0.84, 0.5, 0.84, 0.5, 0.84, 1.0, 0.8, 1.0, 0.8, 0.5, 0.8, 0.5, 0.8, 1.0, 0.76, 1.0, 0.76, 0.5, 0.76, 0.5, 0.76, 1.0, 0.72, 1.0, 0.72, 0.5, 0.72, 0.5, 0.72, 1.0, 0.68, 1.0, 0.68, 0.5, 0.68, 0.5, 0.68, 1.0, 0.64, 1.0, 0.64, 0.5, 0.64, 0.5, 0.64, 1.0, 0.6, 1.0, 0.6, 0.5, 0.6, 0.5, 0.6, 1.0, 0.56, 1.0, 0.56, 0.5, 0.56, 0.5, 0.56, 1.0, 0.52, 1.0, 0.52, 0.5, 0.52, 0.5, 0.52, 1.0, 0.48, 1.0, 0.48, 0.5, 0.48, 0.5, 0.48, 1.0, 0.44, 1.0, 0.44, 0.5, 0.44, 0.5, 0.44, 1.0, 0.4, 1.0, 0.4, 0.5, 0.4, 0.5, 0.4, 1.0, 0.36, 1.0, 0.36, 0.5, 0.36, 0.5, 0.36, 1.0, 0.32, 1.0, 0.32, 0.5, 0.32, 0.5, 0.32, 1.0, 0.28, 1.0, 0.28, 0.5, 0.28, 0.5, 0.28, 1.0, 0.24, 1.0, 0.24, 0.5, 0.24, 0.5, 0.24, 1.0, 0.2, 1.0, 0.2, 0.5, 0.2, 0.5, 0.2, 1.0, 0.16, 1.0, 0.16, 0.5, 0.16, 0.5, 0.16, 1.0, 0.12, 1.0, 0.12, 0.5, 0.12, 0.5, 0.12, 1.0, 0.08, 1.0, 0.08, 0.5, 0.3097, 0.4825, 0.25, 0.49, 0.1903, 0.4825, 0.1344, 0.4603, 0.08571, 0.425, 0.04736, 0.3786, 0.02175, 0.3242, 0.01047, 0.2651, 0.01425, 0.205, 0.03284, 0.1478, 0.06508, 0.09702, 0.1089, 0.05584, 0.1617, 0.02685, 0.2199, 0.01189, 0.2801, 0.01189, 0.3383, 0.02685, 0.3911, 0.05584, 0.4349, 0.09702, 0.4672, 0.1478, 0.4857, 0.205, 0.4895, 0.2651, 0.4783, 0.3242, 0.4526, 0.3786, 0.4143, 0.425, 0.3656, 0.4603, 0.08, 0.5, 0.08, 1.0, 0.04, 1.0, 0.04, 0.5, 0.04, 0.5, 0.04, 1.0, -1.788e-07, 1.0, -1.788e-07, 0.5, 0.75, 0.49, 0.8097, 0.4825, 0.8656, 0.4603, 0.9143, 0.425, 0.9526, 0.3786, 0.9783, 0.3242, 0.9895, 0.2651, 0.9857, 0.205, 0.9672, 0.1478, 0.9349, 0.09702, 0.8911, 0.05584, 0.8383, 0.02685, 0.7801, 0.01189, 0.7199, 0.01189, 0.6617, 0.02685, 0.6089, 0.05584, 0.5651, 0.09702, 0.5328, 0.1478, 0.5143, 0.205, 0.5105, 0.2651, 0.5217, 0.3242, 0.5474, 0.3786, 0.5857, 0.425, 0.6344, 0.4603, 0.6903, 0.4825, 1.0, 0.5, 1.0, 1.0, 0.96, 1.0, 0.96, 0.5, 0.96, 0.5, 0.96, 1.0, 0.92, 1.0, 0.92, 0.5, 0.92, 0.5, 0.92, 1.0, 0.88, 1.0, 0.88, 0.5, 0.88, 0.5, 0.88, 1.0, 0.84, 1.0, 0.84, 0.5, 0.84, 0.5, 0.84, 1.0, 0.8, 1.0, 0.8, 0.5, 0.8, 0.5, 0.8, 1.0, 0.76, 1.0, 0.76, 0.5, 0.76, 0.5, 0.76, 1.0, 0.72, 1.0, 0.72, 0.5, 0.72, 0.5, 0.72, 1.0, 0.68, 1.0, 0.68, 0.5, 0.68, 0.5, 0.68, 1.0, 0.64, 1.0, 0.64, 0.5, 0.64, 0.5, 0.64, 1.0, 0.6, 1.0, 0.6, 0.5, 0.6, 0.5, 0.6, 1.0, 0.56, 1.0, 0.56, 0.5, 0.56, 0.5, 0.56, 1.0, 0.52, 1.0, 0.52, 0.5, 0.52, 0.5, 0.52, 1.0, 0.48, 1.0, 0.48, 0.5, 0.48, 0.5, 0.48, 1.0, 0.44, 1.0, 0.44, 0.5, 0.44, 0.5, 0.44, 1.0, 0.4, 1.0, 0.4, 0.5, 0.4, 0.5, 0.4, 1.0, 0.36, 1.0, 0.36, 0.5, 0.36, 0.5, 0.36, 1.0, 0.32, 1.0, 0.32, 0.5, 0.32, 0.5, 0.32, 1.0, 0.28, 1.0, 0.28, 0.5, 0.28, 0.5, 0.28, 1.0, 0.24, 1.0, 0.24, 0.5, 0.24, 0.5, 0.24, 1.0, 0.2, 1.0, 0.2, 0.5, 0.2, 0.5, 0.2, 1.0, 0.16, 1.0, 0.16, 0.5, 0.16, 0.5, 0.16, 1.0, 0.12, 1.0, 0.12, 0.5, 0.12, 0.5, 0.12, 1.0, 0.08, 1.0, 0.08, 0.5, 0.3097, 0.4825, 0.25, 0.49, 0.1903, 0.4825, 0.1344, 0.4603, 0.08571, 0.425, 0.04736, 0.3786, 0.02175, 0.3242, 0.01047, 0.2651, 0.01425, 0.205, 0.03284, 0.1478, 0.06508, 0.09702, 0.1089, 0.05584, 0.1617, 0.02685, 0.2199, 0.01189, 0.2801, 0.01189, 0.3383, 0.02685, 0.3911, 0.05584, 0.4349, 0.09702, 0.4672, 0.1478, 0.4857, 0.205, 0.4895, 0.2651, 0.4783, 0.3242, 0.4526, 0.3786, 0.4143, 0.425, 0.3656, 0.4603, 0.08, 0.5, 0.08, 1.0, 0.04, 1.0, 0.04, 0.5, 0.04, 0.5, 0.04, 1.0, -1.788e-07, 1.0, -1.788e-07, 0.5, 0.75, 0.49, 0.8097, 0.4825, 0.8656, 0.4603, 0.9143, 0.425, 0.9526, 0.3786, 0.9783, 0.3242, 0.9895, 0.2651, 0.9857, 0.205, 0.9672, 0.1478, 0.9349, 0.09702, 0.8911, 0.05584, 0.8383, 0.02685, 0.7801, 0.01189, 0.7199, 0.01189, 0.6617, 0.02685, 0.6089, 0.05584, 0.5651, 0.09702, 0.5328, 0.1478, 0.5143, 0.205, 0.5105, 0.2651, 0.5217, 0.3242, 0.5474, 0.3786, 0.5857, 0.425, 0.6344, 0.4603, 0.6903, 0.4825, 1.0, 0.5, 1.0, 1.0, 0.96, 1.0, 0.96, 0.5, 0.96, 0.5, 0.96, 1.0, 0.92, 1.0, 0.92, 0.5, 0.92, 0.5, 0.92, 1.0, 0.88, 1.0, 0.88, 0.5, 0.88, 0.5, 0.88, 1.0, 0.84, 1.0, 0.84, 0.5, 0.84, 0.5, 0.84, 1.0, 0.8, 1.0, 0.8, 0.5, 0.8, 0.5, 0.8, 1.0, 0.76, 1.0, 0.76, 0.5, 0.76, 0.5, 0.76, 1.0, 0.72, 1.0, 0.72, 0.5, 0.72, 0.5, 0.72, 1.0, 0.68, 1.0, 0.68, 0.5, 0.68, 0.5, 0.68, 1.0, 0.64, 1.0, 0.64, 0.5, 0.64, 0.5, 0.64, 1.0, 0.6, 1.0, 0.6, 0.5, 0.6, 0.5, 0.6, 1.0, 0.56, 1.0, 0.56, 0.5, 0.56, 0.5, 0.56, 1.0, 0.52, 1.0, 0.52, 0.5, 0.52, 0.5, 0.52, 1.0, 0.48, 1.0, 0.48, 0.5, 0.48, 0.5, 0.48, 1.0, 0.44, 1.0, 0.44, 0.5, 0.44, 0.5, 0.44, 1.0, 0.4, 1.0, 0.4, 0.5, 0.4, 0.5, 0.4, 1.0, 0.36, 1.0, 0.36, 0.5, 0.36, 0.5, 0.36, 1.0, 0.32, 1.0, 0.32, 0.5, 0.32, 0.5, 0.32, 1.0, 0.28, 1.0, 0.28, 0.5, 0.28, 0.5, 0.28, 1.0, 0.24, 1.0, 0.24, 0.5, 0.24, 0.5, 0.24, 1.0, 0.2, 1.0, 0.2, 0.5, 0.2, 0.5, 0.2, 1.0, 0.16, 1.0, 0.16, 0.5, 0.16, 0.5, 0.16, 1.0, 0.12, 1.0, 0.12, 0.5, 0.12, 0.5, 0.12, 1.0, 0.08, 1.0, 0.08, 0.5, 0.3097, 0.4825, 0.25, 0.49, 0.1903, 0.4825, 0.1344, 0.4603, 0.08571, 0.425, 0.04736, 0.3786, 0.02175, 0.3242, 0.01047, 0.2651, 0.01425, 0.205, 0.03284, 0.1478, 0.06508, 0.09702, 0.1089, 0.05584, 0.1617, 0.02685, 0.2199, 0.01189, 0.2801, 0.01189, 0.3383, 0.02685, 0.3911, 0.05584, 0.4349, 0.09702, 0.4672, 0.1478, 0.4857, 0.205, 0.4895, 0.2651, 0.4783, 0.3242, 0.4526, 0.3786, 0.4143, 0.425, 0.3656, 0.4603, 0.08, 0.5, 0.08, 1.0, 0.04, 1.0, 0.04, 0.5, 0.04, 0.5, 0.04, 1.0, -1.788e-07, 1.0, -1.788e-07, 0.5, 0.75, 0.49, 0.8097, 0.4825, 0.8656, 0.4603, 0.9143, 0.425, 0.9526, 0.3786, 0.9783, 0.3242, 0.9895, 0.2651, 0.9857, 0.205, 0.9672, 0.1478, 0.9349, 0.09702, 0.8911, 0.05584, 0.8383, 0.02685, 0.7801, 0.01189, 0.7199, 0.01189, 0.6617, 0.02685, 0.6089, 0.05584, 0.5651, 0.09702, 0.5328, 0.1478, 0.5143, 0.205, 0.5105, 0.2651, 0.5217, 0.3242, 0.5474, 0.3786, 0.5857, 0.425, 0.6344, 0.4603, 0.6903, 0.4825, 1.0, 0.5, 1.0, 1.0, 0.96, 1.0, 0.96, 0.5, 0.96, 0.5, 0.96, 1.0, 0.92, 1.0, 0.92, 0.5, 0.92, 0.5, 0.92, 1.0, 0.88, 1.0, 0.88, 0.5, 0.88, 0.5, 0.88, 1.0, 0.84, 1.0, 0.84, 0.5, 0.84, 0.5, 0.84, 1.0, 0.8, 1.0, 0.8, 0.5, 0.8, 0.5, 0.8, 1.0, 0.76, 1.0, 0.76, 0.5, 0.76, 0.5, 0.76, 1.0, 0.72, 1.0, 0.72, 0.5, 0.72, 0.5, 0.72, 1.0, 0.68, 1.0, 0.68, 0.5, 0.68, 0.5, 0.68, 1.0, 0.64, 1.0, 0.64, 0.5, 0.64, 0.5, 0.64, 1.0, 0.6, 1.0, 0.6, 0.5, 0.6, 0.5, 0.6, 1.0, 0.56, 1.0, 0.56, 0.5, 0.56, 0.5, 0.56, 1.0, 0.52, 1.0, 0.52, 0.5, 0.52, 0.5, 0.52, 1.0, 0.48, 1.0, 0.48, 0.5, 0.48, 0.5, 0.48, 1.0, 0.44, 1.0, 0.44, 0.5, 0.44, 0.5, 0.44, 1.0, 0.4, 1.0, 0.4, 0.5, 0.4, 0.5, 0.4, 1.0, 0.36, 1.0, 0.36, 0.5, 0.36, 0.5, 0.36, 1.0, 0.32, 1.0, 0.32, 0.5, 0.32, 0.5, 0.32, 1.0, 0.28, 1.0, 0.28, 0.5, 0.28, 0.5, 0.28, 1.0, 0.24, 1.0, 0.24, 0.5, 0.24, 0.5, 0.24, 1.0, 0.2, 1.0, 0.2, 0.5, 0.2, 0.5, 0.2, 1.0, 0.16, 1.0, 0.16, 0.5, 0.16, 0.5, 0.16, 1.0, 0.12, 1.0, 0.12, 0.5, 0.12, 0.5, 0.12, 1.0, 0.08, 1.0, 0.08, 0.5, 0.3097, 0.4825, 0.25, 0.49, 0.1903, 0.4825, 0.1344, 0.4603, 0.08571, 0.425, 0.04736, 0.3786, 0.02175, 0.3242, 0.01047, 0.2651, 0.01425, 0.205, 0.03284, 0.1478, 0.06508, 0.09702, 0.1089, 0.05584, 0.1617, 0.02685, 0.2199, 0.01189, 0.2801, 0.01189, 0.3383, 0.02685, 0.3911, 0.05584, 0.4349, 0.09702, 0.4672, 0.1478, 0.4857, 0.205, 0.4895, 0.2651, 0.4783, 0.3242, 0.4526, 0.3786, 0.4143, 0.425, 0.3656, 0.4603, 0.08, 0.5, 0.08, 1.0, 0.04, 1.0, 0.04, 0.5, 0.04, 0.5, 0.04, 1.0, -1.788e-07, 1.0, -1.788e-07, 0.5, 0.75, 0.49, 0.8097, 0.4825, 0.8656, 0.4603, 0.9143, 0.425, 0.9526, 0.3786, 0.9783, 0.3242, 0.9895, 0.2651, 0.9857, 0.205, 0.9672, 0.1478, 0.9349, 0.09702, 0.8911, 0.05584, 0.8383, 0.02685, 0.7801, 0.01189, 0.7199, 0.01189, 0.6617, 0.02685, 0.6089, 0.05584, 0.5651, 0.09702, 0.5328, 0.1478, 0.5143, 0.205, 0.5105, 0.2651, 0.5217, 0.3242, 0.5474, 0.3786, 0.5857, 0.425, 0.6344, 0.4603, 0.6903, 0.4825, 0.0, 0.0, 0.0, 0.0, 0.0, 0.0, 0.0, 0.0, 0.0, 0.0, 0.0, 0.0, 0.0, 0.0, 0.0, 0.0, 0.0, 0.0, 0.0, 0.0, 0.0, 0.0, 0.0, 0.0, -0.2064, 0.4246, 0.2096, 0.8687, -0.1041, 0.4397, -0.2063, 0.4152, 0.1787, 1.041, 0.1788, 1.05, -0.2064, 0.4246, -0.2063, 0.4152, 0.0, 0.0, 0.0, 0.0, 0.0, 0.0, 0.0, 0.0, -0.2064, 0.4246, -0.2063, 0.4152, -0.2063, 0.4152, -0.2064, 0.4246, 0.0, 0.0, -0.1041, 0.4397, 0.2104, 0.8553, 0.0, 0.0, 0.0, 0.0, 0.0, 0.0, 0.0, 0.0, 0.0, 0.0, 0.2104, 0.8553, 0.2096, 0.8687, -0.189, 1.048, -0.198, 1.048, -0.1041, 0.4397, 0.2096, 0.8687, 0.2096, 0.8687, -0.1041, 0.4397, 0.0, 0.0, 0.0, 0.0, -0.2064, 0.4246, 0.2096, 0.8687, 0.2096, 0.8687, 0.0, 0.0, 0.0, 0.0, 0.0, 0.0, 0.0, 0.0, 0.0, 0.0, 0.0, 0.0, 0.0, 0.0, 0.0, 0.0, 0.0, 0.0, -0.1041, 0.4397, 0.04486, 1.064, 0.1639, 1.063, -0.2211, 0.4373, -0.2063, 0.4152, -0.1041, 0.4397, -0.1041, 0.4397, -0.2063, 0.4152, 0.1639, 1.063, -0.2211, 0.4373, -0.2211, 0.4373, 0.1639, 1.063, 0.0, 0.0, 0.0, 0.0, 0.0, 0.0, 0.0, 0.0, -0.05846, 1.154, -0.2076, 0.5296, -0.3246, 0.528, 0.06066, 1.153, 0.0, 0.0, 0.0, 0.0, 0.0, 0.0, 0.0, 0.0, 0.2096, 0.8687, -0.2064, 0.4246, -0.2064, 0.4246, 0.2096, 0.8687, -0.3246, 0.528, 0.06066, 1.153, 0.06066, 1.153, -0.3246, 0.528, 0.0, 0.0, 0.0, 0.0, 0.0, 0.0, 0.0, 0.0, 0.0, 0.0, 0.0, 0.0, 0.0, 0.0, 0.2104, 0.8553, -0.2063, 0.4152])
me_cylinder_002.materials.append(mat_barrotes)
me_cylinder_002.materials.append(mat_negro)
me_cylinder_002.update()
me_cylinder_001 = bpy.data.meshes.new('Cylinder.001')
me_cylinder_001.from_pydata([(-3.623, 0.5, -1.0), (-3.623, 0.5, 1.0), (-3.498, 0.4843, -1.0), (-3.498, 0.4843, 1.0), (-3.382, 0.4382, -1.0), (-3.382, 0.4382, 1.0), (-3.28, 0.3645, -1.0), (-3.28, 0.3645, 1.0), (-3.2, 0.2679, -1.0), (-3.2, 0.2679, 1.0), (-3.147, 0.1545, -1.0), (-3.147, 0.1545, 1.0), (-3.124, 0.0314, -1.0), (-3.124, 0.0314, 1.0), (-3.131, -0.09369, -1.0), (-3.131, -0.09369, 1.0), (-3.17, -0.2129, -1.0), (-3.17, -0.2129, 1.0), (-3.237, -0.3187, -1.0), (-3.237, -0.3187, 1.0), (-3.329, -0.4045, -1.0), (-3.329, -0.4045, 1.0), (-3.439, -0.4649, -1.0), (-3.439, -0.4649, 1.0), (-3.56, -0.4961, -1.0), (-3.56, -0.4961, 1.0), (-3.685, -0.4961, -1.0), (-3.685, -0.4961, 1.0), (-3.807, -0.4649, -1.0), (-3.807, -0.4649, 1.0), (-3.916, -0.4045, -1.0), (-3.916, -0.4045, 1.0), (-4.008, -0.3187, -1.0), (-4.008, -0.3187, 1.0), (-4.075, -0.2129, -1.0), (-4.075, -0.2129, 1.0), (-4.114, -0.09369, -1.0), (-4.114, -0.09369, 1.0), (-4.122, 0.0314, -1.0), (-4.122, 0.0314, 1.0), (-4.098, 0.1545, -1.0), (-4.098, 0.1545, 1.0), (-4.045, 0.2679, -1.0), (-4.045, 0.2679, 1.0), (-3.965, 0.3645, -1.0), (-3.965, 0.3645, 1.0), (-3.863, 0.4382, -1.0), (-3.863, 0.4382, 1.0), (-3.747, 0.4843, -1.0), (-3.747, 0.4843, 1.0), (-1.901, 0.5, -1.0), (-1.901, 0.5, 1.0), (-1.777, 0.4843, -1.0), (-1.777, 0.4843, 1.0), (-1.66, 0.4382, -1.0), (-1.66, 0.4382, 1.0), (-1.559, 0.3645, -1.0), (-1.559, 0.3645, 1.0), (-1.479, 0.2679, -1.0), (-1.479, 0.2679, 1.0), (-1.426, 0.1545, -1.0), (-1.426, 0.1545, 1.0), (-1.402, 0.0314, -1.0), (-1.402, 0.0314, 1.0), (-1.41, -0.09369, -1.0), (-1.41, -0.09369, 1.0), (-1.449, -0.2129, -1.0), (-1.449, -0.2129, 1.0), (-1.516, -0.3187, -1.0), (-1.516, -0.3187, 1.0), (-1.607, -0.4045, -1.0), (-1.607, -0.4045, 1.0), (-1.717, -0.4649, -1.0), (-1.717, -0.4649, 1.0), (-1.838, -0.4961, -1.0), (-1.838, -0.4961, 1.0), (-1.964, -0.4961, -1.0), (-1.964, -0.4961, 1.0), (-2.085, -0.4649, -1.0), (-2.085, -0.4649, 1.0), (-2.195, -0.4045, -1.0), (-2.195, -0.4045, 1.0), (-2.286, -0.3187, -1.0), (-2.286, -0.3187, 1.0), (-2.354, -0.2129, -1.0), (-2.354, -0.2129, 1.0), (-2.392, -0.09369, -1.0), (-2.392, -0.09369, 1.0), (-2.4, 0.0314, -1.0), (-2.4, 0.0314, 1.0), (-2.377, 0.1545, -1.0), (-2.377, 0.1545, 1.0), (-2.323, 0.2679, -1.0), (-2.323, 0.2679, 1.0), (-2.243, 0.3645, -1.0), (-2.243, 0.3645, 1.0), (-2.142, 0.4382, -1.0), (-2.142, 0.4382, 1.0), (-2.025, 0.4843, -1.0), (-2.025, 0.4843, 1.0), (-0.07793, 0.5, -1.0), (-0.07793, 0.5, 1.0), (0.04642, 0.4843, -1.0), (0.04642, 0.4843, 1.0), (0.1629, 0.4382, -1.0), (0.1629, 0.4382, 1.0), (0.2643, 0.3645, -1.0), (0.2643, 0.3645, 1.0), (0.3442, 0.2679, -1.0), (0.3442, 0.2679, 1.0), (0.3976, 0.1545, -1.0), (0.3976, 0.1545, 1.0), (0.4211, 0.0314, -1.0), (0.4211, 0.0314, 1.0), (0.4132, -0.09369, -1.0), (0.4132, -0.09369, 1.0), (0.3745, -0.2129, -1.0), (0.3745, -0.2129, 1.0), (0.3073, -0.3187, -1.0), (0.3073, -0.3187, 1.0), (0.216, -0.4045, -1.0), (0.216, -0.4045, 1.0), (0.1061, -0.4649, -1.0), (0.1061, -0.4649, 1.0), (-0.01526, -0.4961, -1.0), (-0.01526, -0.4961, 1.0), (-0.1406, -0.4961, -1.0), (-0.1406, -0.4961, 1.0), (-0.262, -0.4649, -1.0), (-0.262, -0.4649, 1.0), (-0.3718, -0.4045, -1.0), (-0.3718, -0.4045, 1.0), (-0.4632, -0.3187, -1.0), (-0.4632, -0.3187, 1.0), (-0.5303, -0.2129, -1.0), (-0.5303, -0.2129, 1.0), (-0.5691, -0.09369, -1.0), (-0.5691, -0.09369, 1.0), (-0.5769, 0.0314, -1.0), (-0.5769, 0.0314, 1.0), (-0.5535, 0.1545, -1.0), (-0.5535, 0.1545, 1.0), (-0.5001, 0.2679, -1.0), (-0.5001, 0.2679, 1.0), (-0.4202, 0.3645, -1.0), (-0.4202, 0.3645, 1.0), (-0.3188, 0.4382, -1.0), (-0.3188, 0.4382, 1.0), (-0.2023, 0.4843, -1.0), (-0.2023, 0.4843, 1.0), (1.765, 0.5, -1.0), (1.765, 0.5, 1.0), (1.89, 0.4843, -1.0), (1.89, 0.4843, 1.0), (2.006, 0.4382, -1.0), (2.006, 0.4382, 1.0), (2.108, 0.3645, -1.0), (2.108, 0.3645, 1.0), (2.188, 0.2679, -1.0), (2.188, 0.2679, 1.0), (2.241, 0.1545, -1.0), (2.241, 0.1545, 1.0), (2.264, 0.0314, -1.0), (2.264, 0.0314, 1.0), (2.256, -0.09369, -1.0), (2.256, -0.09369, 1.0), (2.218, -0.2129, -1.0), (2.218, -0.2129, 1.0), (2.151, -0.3187, -1.0), (2.151, -0.3187, 1.0), (2.059, -0.4045, -1.0), (2.059, -0.4045, 1.0), (1.949, -0.4649, -1.0), (1.949, -0.4649, 1.0), (1.828, -0.4961, -1.0), (1.828, -0.4961, 1.0), (1.703, -0.4961, -1.0), (1.703, -0.4961, 1.0), (1.581, -0.4649, -1.0), (1.581, -0.4649, 1.0), (1.471, -0.4045, -1.0), (1.471, -0.4045, 1.0), (1.38, -0.3187, -1.0), (1.38, -0.3187, 1.0), (1.313, -0.2129, -1.0), (1.313, -0.2129, 1.0), (1.274, -0.09369, -1.0), (1.274, -0.09369, 1.0), (1.266, 0.0314, -1.0), (1.266, 0.0314, 1.0), (1.29, 0.1545, -1.0), (1.29, 0.1545, 1.0), (1.343, 0.2679, -1.0), (1.343, 0.2679, 1.0), (1.423, 0.3645, -1.0), (1.423, 0.3645, 1.0), (1.524, 0.4382, -1.0), (1.524, 0.4382, 1.0), (1.641, 0.4843, -1.0), (1.641, 0.4843, 1.0), (3.57, 0.5, -1.0), (3.57, 0.5, 1.0), (3.695, 0.4843, -1.0), (3.695, 0.4843, 1.0), (3.811, 0.4382, -1.0), (3.811, 0.4382, 1.0), (3.913, 0.3645, -1.0), (3.913, 0.3645, 1.0), (3.993, 0.2679, -1.0), (3.993, 0.2679, 1.0), (4.046, 0.1545, -1.0), (4.046, 0.1545, 1.0), (4.069, 0.0314, -1.0), (4.069, 0.0314, 1.0), (4.061, -0.09369, -1.0), (4.061, -0.09369, 1.0), (4.023, -0.2129, -1.0), (4.023, -0.2129, 1.0), (3.956, -0.3187, -1.0), (3.956, -0.3187, 1.0), (3.864, -0.4045, -1.0), (3.864, -0.4045, 1.0), (3.754, -0.4649, -1.0), (3.754, -0.4649, 1.0), (3.633, -0.4961, -1.0), (3.633, -0.4961, 1.0), (3.508, -0.4961, -1.0), (3.508, -0.4961, 1.0), (3.386, -0.4649, -1.0), (3.386, -0.4649, 1.0), (3.276, -0.4045, -1.0), (3.276, -0.4045, 1.0), (3.185, -0.3187, -1.0), (3.185, -0.3187, 1.0), (3.118, -0.2129, -1.0), (3.118, -0.2129, 1.0), (3.079, -0.09369, -1.0), (3.079, -0.09369, 1.0), (3.071, 0.0314, -1.0), (3.071, 0.0314, 1.0), (3.095, 0.1545, -1.0), (3.095, 0.1545, 1.0), (3.148, 0.2679, -1.0), (3.148, 0.2679, 1.0), (3.228, 0.3645, -1.0), (3.228, 0.3645, 1.0), (3.329, 0.4382, -1.0), (3.329, 0.4382, 1.0), (3.446, 0.4843, -1.0), (3.446, 0.4843, 1.0), (-4.681, 0.8929, -1.078), (-4.681, -0.725, -1.078), (-4.681, 0.8929, 1.092), (4.561, 0.8929, -1.078), (4.561, -0.725, -1.078), (4.561, 0.8929, 1.092), (4.561, -0.725, -1.078), (-4.681, -0.725, 1.092), (-4.681, -0.725, -1.078), (4.561, -0.725, 1.092), (-4.681, 0.8929, 0.9932), (4.561, 0.8929, 0.9932), (4.561, -0.725, 0.9932), (-4.681, -0.725, 0.9932), (-4.681, 0.8929, -0.9876), (4.561, 0.8929, -0.9876), (-4.681, -0.725, -0.9876), (4.561, -0.725, -0.9876), (4.371, 0.8929, -1.078), (4.371, 0.8929, 1.092), (4.371, -0.725, -1.078), (4.371, -0.725, 1.092), (-4.482, 0.8929, -1.078), (-4.482, 0.8929, 1.092), (-4.482, -0.725, -1.078), (-4.482, -0.725, 1.092)], [], [(0, 1, 3, 2), (2, 3, 5, 4), (4, 5, 7, 6), (6, 7, 9, 8), (8, 9, 11, 10), (10, 11, 13, 12), (12, 13, 15, 14), (14, 15, 17, 16), (16, 17, 19, 18), (18, 19, 21, 20), (20, 21, 23, 22), (22, 23, 25, 24), (24, 25, 27, 26), (26, 27, 29, 28), (28, 29, 31, 30), (30, 31, 33, 32), (32, 33, 35, 34), (34, 35, 37, 36), (36, 37, 39, 38), (38, 39, 41, 40), (40, 41, 43, 42), (42, 43, 45, 44), (44, 45, 47, 46), (3, 1, 49, 47, 45, 43, 41, 39, 37, 35, 33, 31, 29, 27, 25, 23, 21, 19, 17, 15, 13, 11, 9, 7, 5), (46, 47, 49, 48), (48, 49, 1, 0), (0, 2, 4, 6, 8, 10, 12, 14, 16, 18, 20, 22, 24, 26, 28, 30, 32, 34, 36, 38, 40, 42, 44, 46, 48), (50, 51, 53, 52), (52, 53, 55, 54), (54, 55, 57, 56), (56, 57, 59, 58), (58, 59, 61, 60), (60, 61, 63, 62), (62, 63, 65, 64), (64, 65, 67, 66), (66, 67, 69, 68), (68, 69, 71, 70), (70, 71, 73, 72), (72, 73, 75, 74), (74, 75, 77, 76), (76, 77, 79, 78), (78, 79, 81, 80), (80, 81, 83, 82), (82, 83, 85, 84), (84, 85, 87, 86), (86, 87, 89, 88), (88, 89, 91, 90), (90, 91, 93, 92), (92, 93, 95, 94), (94, 95, 97, 96), (53, 51, 99, 97, 95, 93, 91, 89, 87, 85, 83, 81, 79, 77, 75, 73, 71, 69, 67, 65, 63, 61, 59, 57, 55), (96, 97, 99, 98), (98, 99, 51, 50), (50, 52, 54, 56, 58, 60, 62, 64, 66, 68, 70, 72, 74, 76, 78, 80, 82, 84, 86, 88, 90, 92, 94, 96, 98), (100, 101, 103, 102), (102, 103, 105, 104), (104, 105, 107, 106), (106, 107, 109, 108), (108, 109, 111, 110), (110, 111, 113, 112), (112, 113, 115, 114), (114, 115, 117, 116), (116, 117, 119, 118), (118, 119, 121, 120), (120, 121, 123, 122), (122, 123, 125, 124), (124, 125, 127, 126), (126, 127, 129, 128), (128, 129, 131, 130), (130, 131, 133, 132), (132, 133, 135, 134), (134, 135, 137, 136), (136, 137, 139, 138), (138, 139, 141, 140), (140, 141, 143, 142), (142, 143, 145, 144), (144, 145, 147, 146), (103, 101, 149, 147, 145, 143, 141, 139, 137, 135, 133, 131, 129, 127, 125, 123, 121, 119, 117, 115, 113, 111, 109, 107, 105), (146, 147, 149, 148), (148, 149, 101, 100), (100, 102, 104, 106, 108, 110, 112, 114, 116, 118, 120, 122, 124, 126, 128, 130, 132, 134, 136, 138, 140, 142, 144, 146, 148), (150, 151, 153, 152), (152, 153, 155, 154), (154, 155, 157, 156), (156, 157, 159, 158), (158, 159, 161, 160), (160, 161, 163, 162), (162, 163, 165, 164), (164, 165, 167, 166), (166, 167, 169, 168), (168, 169, 171, 170), (170, 171, 173, 172), (172, 173, 175, 174), (174, 175, 177, 176), (176, 177, 179, 178), (178, 179, 181, 180), (180, 181, 183, 182), (182, 183, 185, 184), (184, 185, 187, 186), (186, 187, 189, 188), (188, 189, 191, 190), (190, 191, 193, 192), (192, 193, 195, 194), (194, 195, 197, 196), (153, 151, 199, 197, 195, 193, 191, 189, 187, 185, 183, 181, 179, 177, 175, 173, 171, 169, 167, 165, 163, 161, 159, 157, 155), (196, 197, 199, 198), (198, 199, 151, 150), (150, 152, 154, 156, 158, 160, 162, 164, 166, 168, 170, 172, 174, 176, 178, 180, 182, 184, 186, 188, 190, 192, 194, 196, 198), (200, 201, 203, 202), (202, 203, 205, 204), (204, 205, 207, 206), (206, 207, 209, 208), (208, 209, 211, 210), (210, 211, 213, 212), (212, 213, 215, 214), (214, 215, 217, 216), (216, 217, 219, 218), (218, 219, 221, 220), (220, 221, 223, 222), (222, 223, 225, 224), (224, 225, 227, 226), (226, 227, 229, 228), (228, 229, 231, 230), (230, 231, 233, 232), (232, 233, 235, 234), (234, 235, 237, 236), (236, 237, 239, 238), (238, 239, 241, 240), (240, 241, 243, 242), (242, 243, 245, 244), (244, 245, 247, 246), (203, 201, 249, 247, 245, 243, 241, 239, 237, 235, 233, 231, 229, 227, 225, 223, 221, 219, 217, 215, 213, 211, 209, 207, 205), (246, 247, 249, 248), (248, 249, 201, 200), (200, 202, 204, 206, 208, 210, 212, 214, 216, 218, 220, 222, 224, 226, 228, 230, 232, 234, 236, 238, 240, 242, 244, 246, 248), (253, 256, 270, 268), (251, 254, 267, 266), (257, 258, 274, 275), (252, 250, 253, 255), (262, 263, 260, 261), (259, 257, 263, 262), (252, 255, 261, 260), (254, 253, 265, 267), (252, 257, 259, 255), (265, 264, 266, 267), (253, 250, 264, 265), (257, 252, 260, 264, 250, 258, 251, 266, 263), (258, 250, 253, 254, 251), (268, 270, 271, 269), (255, 253, 268, 269), (259, 255, 269, 271), (256, 259, 271, 270), (274, 272, 273, 275), (258, 250, 272, 274), (250, 252, 273, 272), (252, 257, 275, 273), (255, 259, 262, 267, 254, 256, 253, 265, 261)])
me_cylinder_001.polygons.foreach_set('use_smooth', [1, 1, 1, 1, 1, 1, 1, 1, 1, 1, 1, 1, 1, 1, 1, 1, 1, 1, 1, 1, 1, 1, 1, 1, 1, 1, 1, 1, 1, 1, 1, 1, 1, 1, 1, 1, 1, 1, 1, 1, 1, 1, 1, 1, 1, 1, 1, 1, 1, 1, 1, 1, 1, 1, 1, 1, 1, 1, 1, 1, 1, 1, 1, 1, 1, 1, 1, 1, 1, 1, 1, 1, 1, 1, 1, 1, 1, 1, 1, 1, 1, 1, 1, 1, 1, 1, 1, 1, 1, 1, 1, 1, 1, 1, 1, 1, 1, 1, 1, 1, 1, 1, 1, 1, 1, 1, 1, 1, 1, 1, 1, 1, 1, 1, 1, 1, 1, 1, 1, 1, 1, 1, 1, 1, 1, 1, 1, 1, 1, 1, 1, 1, 1, 1, 1, 0, 0, 0, 0, 0, 0, 0, 0, 0, 0, 0, 0, 0, 0, 0, 0, 0, 0, 0, 0, 0, 0])
me_cylinder_001.polygons.foreach_set('material_index', [0, 0, 0, 0, 0, 0, 0, 0, 0, 0, 0, 0, 0, 0, 0, 0, 0, 0, 0, 0, 0, 0, 0, 0, 0, 0, 0, 0, 0, 0, 0, 0, 0, 0, 0, 0, 0, 0, 0, 0, 0, 0, 0, 0, 0, 0, 0, 0, 0, 0, 0, 0, 0, 0, 0, 0, 0, 0, 0, 0, 0, 0, 0, 0, 0, 0, 0, 0, 0, 0, 0, 0, 0, 0, 0, 0, 0, 0, 0, 0, 0, 0, 0, 0, 0, 0, 0, 0, 0, 0, 0, 0, 0, 0, 0, 0, 0, 0, 0, 0, 0, 0, 0, 0, 0, 0, 0, 0, 0, 0, 0, 0, 0, 0, 0, 0, 0, 0, 0, 0, 0, 0, 0, 0, 0, 0, 0, 0, 0, 0, 0, 0, 0, 0, 0, 1, 1, 1, 1, 1, 1, 1, 1, 1, 1, 1, 1, 1, 1, 1, 1, 1, 1, 1, 1, 1, 1])
_uv = me_cylinder_001.uv_layers.new(name='UVMap')
_uv.uv.foreach_set('vector', [1.0, 0.5, 1.0, 1.0, 0.96, 1.0, 0.96, 0.5, 0.96, 0.5, 0.96, 1.0, 0.92, 1.0, 0.92, 0.5, 0.92, 0.5, 0.92, 1.0, 0.88, 1.0, 0.88, 0.5, 0.88, 0.5, 0.88, 1.0, 0.84, 1.0, 0.84, 0.5, 0.84, 0.5, 0.84, 1.0, 0.8, 1.0, 0.8, 0.5, 0.8, 0.5, 0.8, 1.0, 0.76, 1.0, 0.76, 0.5, 0.76, 0.5, 0.76, 1.0, 0.72, 1.0, 0.72, 0.5, 0.72, 0.5, 0.72, 1.0, 0.68, 1.0, 0.68, 0.5, 0.68, 0.5, 0.68, 1.0, 0.64, 1.0, 0.64, 0.5, 0.64, 0.5, 0.64, 1.0, 0.6, 1.0, 0.6, 0.5, 0.6, 0.5, 0.6, 1.0, 0.56, 1.0, 0.56, 0.5, 0.56, 0.5, 0.56, 1.0, 0.52, 1.0, 0.52, 0.5, 0.52, 0.5, 0.52, 1.0, 0.48, 1.0, 0.48, 0.5, 0.48, 0.5, 0.48, 1.0, 0.44, 1.0, 0.44, 0.5, 0.44, 0.5, 0.44, 1.0, 0.4, 1.0, 0.4, 0.5, 0.4, 0.5, 0.4, 1.0, 0.36, 1.0, 0.36, 0.5, 0.36, 0.5, 0.36, 1.0, 0.32, 1.0, 0.32, 0.5, 0.32, 0.5, 0.32, 1.0, 0.28, 1.0, 0.28, 0.5, 0.28, 0.5, 0.28, 1.0, 0.24, 1.0, 0.24, 0.5, 0.24, 0.5, 0.24, 1.0, 0.2, 1.0, 0.2, 0.5, 0.2, 0.5, 0.2, 1.0, 0.16, 1.0, 0.16, 0.5, 0.16, 0.5, 0.16, 1.0, 0.12, 1.0, 0.12, 0.5, 0.12, 0.5, 0.12, 1.0, 0.08, 1.0, 0.08, 0.5, 0.3097, 0.4825, 0.25, 0.49, 0.1903, 0.4825, 0.1344, 0.4603, 0.08571, 0.425, 0.04736, 0.3786, 0.02175, 0.3242, 0.01047, 0.2651, 0.01425, 0.205, 0.03284, 0.1478, 0.06508, 0.09702, 0.1089, 0.05584, 0.1617, 0.02685, 0.2199, 0.01189, 0.2801, 0.01189, 0.3383, 0.02685, 0.3911, 0.05584, 0.4349, 0.09702, 0.4672, 0.1478, 0.4857, 0.205, 0.4895, 0.2651, 0.4783, 0.3242, 0.4526, 0.3786, 0.4143, 0.425, 0.3656, 0.4603, 0.08, 0.5, 0.08, 1.0, 0.04, 1.0, 0.04, 0.5, 0.04, 0.5, 0.04, 1.0, -1.788e-07, 1.0, -1.788e-07, 0.5, 0.75, 0.49, 0.8097, 0.4825, 0.8656, 0.4603, 0.9143, 0.425, 0.9526, 0.3786, 0.9783, 0.3242, 0.9895, 0.2651, 0.9857, 0.205, 0.9672, 0.1478, 0.9349, 0.09702, 0.8911, 0.05584, 0.8383, 0.02685, 0.7801, 0.01189, 0.7199, 0.01189, 0.6617, 0.02685, 0.6089, 0.05584, 0.5651, 0.09702, 0.5328, 0.1478, 0.5143, 0.205, 0.5105, 0.2651, 0.5217, 0.3242, 0.5474, 0.3786, 0.5857, 0.425, 0.6344, 0.4603, 0.6903, 0.4825, 1.0, 0.5, 1.0, 1.0, 0.96, 1.0, 0.96, 0.5, 0.96, 0.5, 0.96, 1.0, 0.92, 1.0, 0.92, 0.5, 0.92, 0.5, 0.92, 1.0, 0.88, 1.0, 0.88, 0.5, 0.88, 0.5, 0.88, 1.0, 0.84, 1.0, 0.84, 0.5, 0.84, 0.5, 0.84, 1.0, 0.8, 1.0, 0.8, 0.5, 0.8, 0.5, 0.8, 1.0, 0.76, 1.0, 0.76, 0.5, 0.76, 0.5, 0.76, 1.0, 0.72, 1.0, 0.72, 0.5, 0.72, 0.5, 0.72, 1.0, 0.68, 1.0, 0.68, 0.5, 0.68, 0.5, 0.68, 1.0, 0.64, 1.0, 0.64, 0.5, 0.64, 0.5, 0.64, 1.0, 0.6, 1.0, 0.6, 0.5, 0.6, 0.5, 0.6, 1.0, 0.56, 1.0, 0.56, 0.5, 0.56, 0.5, 0.56, 1.0, 0.52, 1.0, 0.52, 0.5, 0.52, 0.5, 0.52, 1.0, 0.48, 1.0, 0.48, 0.5, 0.48, 0.5, 0.48, 1.0, 0.44, 1.0, 0.44, 0.5, 0.44, 0.5, 0.44, 1.0, 0.4, 1.0, 0.4, 0.5, 0.4, 0.5, 0.4, 1.0, 0.36, 1.0, 0.36, 0.5, 0.36, 0.5, 0.36, 1.0, 0.32, 1.0, 0.32, 0.5, 0.32, 0.5, 0.32, 1.0, 0.28, 1.0, 0.28, 0.5, 0.28, 0.5, 0.28, 1.0, 0.24, 1.0, 0.24, 0.5, 0.24, 0.5, 0.24, 1.0, 0.2, 1.0, 0.2, 0.5, 0.2, 0.5, 0.2, 1.0, 0.16, 1.0, 0.16, 0.5, 0.16, 0.5, 0.16, 1.0, 0.12, 1.0, 0.12, 0.5, 0.12, 0.5, 0.12, 1.0, 0.08, 1.0, 0.08, 0.5, 0.3097, 0.4825, 0.25, 0.49, 0.1903, 0.4825, 0.1344, 0.4603, 0.08571, 0.425, 0.04736, 0.3786, 0.02175, 0.3242, 0.01047, 0.2651, 0.01425, 0.205, 0.03284, 0.1478, 0.06508, 0.09702, 0.1089, 0.05584, 0.1617, 0.02685, 0.2199, 0.01189, 0.2801, 0.01189, 0.3383, 0.02685, 0.3911, 0.05584, 0.4349, 0.09702, 0.4672, 0.1478, 0.4857, 0.205, 0.4895, 0.2651, 0.4783, 0.3242, 0.4526, 0.3786, 0.4143, 0.425, 0.3656, 0.4603, 0.08, 0.5, 0.08, 1.0, 0.04, 1.0, 0.04, 0.5, 0.04, 0.5, 0.04, 1.0, -1.788e-07, 1.0, -1.788e-07, 0.5, 0.75, 0.49, 0.8097, 0.4825, 0.8656, 0.4603, 0.9143, 0.425, 0.9526, 0.3786, 0.9783, 0.3242, 0.9895, 0.2651, 0.9857, 0.205, 0.9672, 0.1478, 0.9349, 0.09702, 0.8911, 0.05584, 0.8383, 0.02685, 0.7801, 0.01189, 0.7199, 0.01189, 0.6617, 0.02685, 0.6089, 0.05584, 0.5651, 0.09702, 0.5328, 0.1478, 0.5143, 0.205, 0.5105, 0.2651, 0.5217, 0.3242, 0.5474, 0.3786, 0.5857, 0.425, 0.6344, 0.4603, 0.6903, 0.4825, 1.0, 0.5, 1.0, 1.0, 0.96, 1.0, 0.96, 0.5, 0.96, 0.5, 0.96, 1.0, 0.92, 1.0, 0.92, 0.5, 0.92, 0.5, 0.92, 1.0, 0.88, 1.0, 0.88, 0.5, 0.88, 0.5, 0.88, 1.0, 0.84, 1.0, 0.84, 0.5, 0.84, 0.5, 0.84, 1.0, 0.8, 1.0, 0.8, 0.5, 0.8, 0.5, 0.8, 1.0, 0.76, 1.0, 0.76, 0.5, 0.76, 0.5, 0.76, 1.0, 0.72, 1.0, 0.72, 0.5, 0.72, 0.5, 0.72, 1.0, 0.68, 1.0, 0.68, 0.5, 0.68, 0.5, 0.68, 1.0, 0.64, 1.0, 0.64, 0.5, 0.64, 0.5, 0.64, 1.0, 0.6, 1.0, 0.6, 0.5, 0.6, 0.5, 0.6, 1.0, 0.56, 1.0, 0.56, 0.5, 0.56, 0.5, 0.56, 1.0, 0.52, 1.0, 0.52, 0.5, 0.52, 0.5, 0.52, 1.0, 0.48, 1.0, 0.48, 0.5, 0.48, 0.5, 0.48, 1.0, 0.44, 1.0, 0.44, 0.5, 0.44, 0.5, 0.44, 1.0, 0.4, 1.0, 0.4, 0.5, 0.4, 0.5, 0.4, 1.0, 0.36, 1.0, 0.36, 0.5, 0.36, 0.5, 0.36, 1.0, 0.32, 1.0, 0.32, 0.5, 0.32, 0.5, 0.32, 1.0, 0.28, 1.0, 0.28, 0.5, 0.28, 0.5, 0.28, 1.0, 0.24, 1.0, 0.24, 0.5, 0.24, 0.5, 0.24, 1.0, 0.2, 1.0, 0.2, 0.5, 0.2, 0.5, 0.2, 1.0, 0.16, 1.0, 0.16, 0.5, 0.16, 0.5, 0.16, 1.0, 0.12, 1.0, 0.12, 0.5, 0.12, 0.5, 0.12, 1.0, 0.08, 1.0, 0.08, 0.5, 0.3097, 0.4825, 0.25, 0.49, 0.1903, 0.4825, 0.1344, 0.4603, 0.08571, 0.425, 0.04736, 0.3786, 0.02175, 0.3242, 0.01047, 0.2651, 0.01425, 0.205, 0.03284, 0.1478, 0.06508, 0.09702, 0.1089, 0.05584, 0.1617, 0.02685, 0.2199, 0.01189, 0.2801, 0.01189, 0.3383, 0.02685, 0.3911, 0.05584, 0.4349, 0.09702, 0.4672, 0.1478, 0.4857, 0.205, 0.4895, 0.2651, 0.4783, 0.3242, 0.4526, 0.3786, 0.4143, 0.425, 0.3656, 0.4603, 0.08, 0.5, 0.08, 1.0, 0.04, 1.0, 0.04, 0.5, 0.04, 0.5, 0.04, 1.0, -1.788e-07, 1.0, -1.788e-07, 0.5, 0.75, 0.49, 0.8097, 0.4825, 0.8656, 0.4603, 0.9143, 0.425, 0.9526, 0.3786, 0.9783, 0.3242, 0.9895, 0.2651, 0.9857, 0.205, 0.9672, 0.1478, 0.9349, 0.09702, 0.8911, 0.05584, 0.8383, 0.02685, 0.7801, 0.01189, 0.7199, 0.01189, 0.6617, 0.02685, 0.6089, 0.05584, 0.5651, 0.09702, 0.5328, 0.1478, 0.5143, 0.205, 0.5105, 0.2651, 0.5217, 0.3242, 0.5474, 0.3786, 0.5857, 0.425, 0.6344, 0.4603, 0.6903, 0.4825, 1.0, 0.5, 1.0, 1.0, 0.96, 1.0, 0.96, 0.5, 0.96, 0.5, 0.96, 1.0, 0.92, 1.0, 0.92, 0.5, 0.92, 0.5, 0.92, 1.0, 0.88, 1.0, 0.88, 0.5, 0.88, 0.5, 0.88, 1.0, 0.84, 1.0, 0.84, 0.5, 0.84, 0.5, 0.84, 1.0, 0.8, 1.0, 0.8, 0.5, 0.8, 0.5, 0.8, 1.0, 0.76, 1.0, 0.76, 0.5, 0.76, 0.5, 0.76, 1.0, 0.72, 1.0, 0.72, 0.5, 0.72, 0.5, 0.72, 1.0, 0.68, 1.0, 0.68, 0.5, 0.68, 0.5, 0.68, 1.0, 0.64, 1.0, 0.64, 0.5, 0.64, 0.5, 0.64, 1.0, 0.6, 1.0, 0.6, 0.5, 0.6, 0.5, 0.6, 1.0, 0.56, 1.0, 0.56, 0.5, 0.56, 0.5, 0.56, 1.0, 0.52, 1.0, 0.52, 0.5, 0.52, 0.5, 0.52, 1.0, 0.48, 1.0, 0.48, 0.5, 0.48, 0.5, 0.48, 1.0, 0.44, 1.0, 0.44, 0.5, 0.44, 0.5, 0.44, 1.0, 0.4, 1.0, 0.4, 0.5, 0.4, 0.5, 0.4, 1.0, 0.36, 1.0, 0.36, 0.5, 0.36, 0.5, 0.36, 1.0, 0.32, 1.0, 0.32, 0.5, 0.32, 0.5, 0.32, 1.0, 0.28, 1.0, 0.28, 0.5, 0.28, 0.5, 0.28, 1.0, 0.24, 1.0, 0.24, 0.5, 0.24, 0.5, 0.24, 1.0, 0.2, 1.0, 0.2, 0.5, 0.2, 0.5, 0.2, 1.0, 0.16, 1.0, 0.16, 0.5, 0.16, 0.5, 0.16, 1.0, 0.12, 1.0, 0.12, 0.5, 0.12, 0.5, 0.12, 1.0, 0.08, 1.0, 0.08, 0.5, 0.3097, 0.4825, 0.25, 0.49, 0.1903, 0.4825, 0.1344, 0.4603, 0.08571, 0.425, 0.04736, 0.3786, 0.02175, 0.3242, 0.01047, 0.2651, 0.01425, 0.205, 0.03284, 0.1478, 0.06508, 0.09702, 0.1089, 0.05584, 0.1617, 0.02685, 0.2199, 0.01189, 0.2801, 0.01189, 0.3383, 0.02685, 0.3911, 0.05584, 0.4349, 0.09702, 0.4672, 0.1478, 0.4857, 0.205, 0.4895, 0.2651, 0.4783, 0.3242, 0.4526, 0.3786, 0.4143, 0.425, 0.3656, 0.4603, 0.08, 0.5, 0.08, 1.0, 0.04, 1.0, 0.04, 0.5, 0.04, 0.5, 0.04, 1.0, -1.788e-07, 1.0, -1.788e-07, 0.5, 0.75, 0.49, 0.8097, 0.4825, 0.8656, 0.4603, 0.9143, 0.425, 0.9526, 0.3786, 0.9783, 0.3242, 0.9895, 0.2651, 0.9857, 0.205, 0.9672, 0.1478, 0.9349, 0.09702, 0.8911, 0.05584, 0.8383, 0.02685, 0.7801, 0.01189, 0.7199, 0.01189, 0.6617, 0.02685, 0.6089, 0.05584, 0.5651, 0.09702, 0.5328, 0.1478, 0.5143, 0.205, 0.5105, 0.2651, 0.5217, 0.3242, 0.5474, 0.3786, 0.5857, 0.425, 0.6344, 0.4603, 0.6903, 0.4825, 1.0, 0.5, 1.0, 1.0, 0.96, 1.0, 0.96, 0.5, 0.96, 0.5, 0.96, 1.0, 0.92, 1.0, 0.92, 0.5, 0.92, 0.5, 0.92, 1.0, 0.88, 1.0, 0.88, 0.5, 0.88, 0.5, 0.88, 1.0, 0.84, 1.0, 0.84, 0.5, 0.84, 0.5, 0.84, 1.0, 0.8, 1.0, 0.8, 0.5, 0.8, 0.5, 0.8, 1.0, 0.76, 1.0, 0.76, 0.5, 0.76, 0.5, 0.76, 1.0, 0.72, 1.0, 0.72, 0.5, 0.72, 0.5, 0.72, 1.0, 0.68, 1.0, 0.68, 0.5, 0.68, 0.5, 0.68, 1.0, 0.64, 1.0, 0.64, 0.5, 0.64, 0.5, 0.64, 1.0, 0.6, 1.0, 0.6, 0.5, 0.6, 0.5, 0.6, 1.0, 0.56, 1.0, 0.56, 0.5, 0.56, 0.5, 0.56, 1.0, 0.52, 1.0, 0.52, 0.5, 0.52, 0.5, 0.52, 1.0, 0.48, 1.0, 0.48, 0.5, 0.48, 0.5, 0.48, 1.0, 0.44, 1.0, 0.44, 0.5, 0.44, 0.5, 0.44, 1.0, 0.4, 1.0, 0.4, 0.5, 0.4, 0.5, 0.4, 1.0, 0.36, 1.0, 0.36, 0.5, 0.36, 0.5, 0.36, 1.0, 0.32, 1.0, 0.32, 0.5, 0.32, 0.5, 0.32, 1.0, 0.28, 1.0, 0.28, 0.5, 0.28, 0.5, 0.28, 1.0, 0.24, 1.0, 0.24, 0.5, 0.24, 0.5, 0.24, 1.0, 0.2, 1.0, 0.2, 0.5, 0.2, 0.5, 0.2, 1.0, 0.16, 1.0, 0.16, 0.5, 0.16, 0.5, 0.16, 1.0, 0.12, 1.0, 0.12, 0.5, 0.12, 0.5, 0.12, 1.0, 0.08, 1.0, 0.08, 0.5, 0.3097, 0.4825, 0.25, 0.49, 0.1903, 0.4825, 0.1344, 0.4603, 0.08571, 0.425, 0.04736, 0.3786, 0.02175, 0.3242, 0.01047, 0.2651, 0.01425, 0.205, 0.03284, 0.1478, 0.06508, 0.09702, 0.1089, 0.05584, 0.1617, 0.02685, 0.2199, 0.01189, 0.2801, 0.01189, 0.3383, 0.02685, 0.3911, 0.05584, 0.4349, 0.09702, 0.4672, 0.1478, 0.4857, 0.205, 0.4895, 0.2651, 0.4783, 0.3242, 0.4526, 0.3786, 0.4143, 0.425, 0.3656, 0.4603, 0.08, 0.5, 0.08, 1.0, 0.04, 1.0, 0.04, 0.5, 0.04, 0.5, 0.04, 1.0, -1.788e-07, 1.0, -1.788e-07, 0.5, 0.75, 0.49, 0.8097, 0.4825, 0.8656, 0.4603, 0.9143, 0.425, 0.9526, 0.3786, 0.9783, 0.3242, 0.9895, 0.2651, 0.9857, 0.205, 0.9672, 0.1478, 0.9349, 0.09702, 0.8911, 0.05584, 0.8383, 0.02685, 0.7801, 0.01189, 0.7199, 0.01189, 0.6617, 0.02685, 0.6089, 0.05584, 0.5651, 0.09702, 0.5328, 0.1478, 0.5143, 0.205, 0.5105, 0.2651, 0.5217, 0.3242, 0.5474, 0.3786, 0.5857, 0.425, 0.6344, 0.4603, 0.6903, 0.4825, 0.0, 0.0, 0.0, 0.0, 0.0, 0.0, 0.0, 0.0, 0.0, 0.0, 0.0, 0.0, 0.0, 0.0, 0.0, 0.0, 0.0, 0.0, 0.0, 0.0, 0.0, 0.0, 0.0, 0.0, -0.2064, 0.4246, 0.2096, 0.8687, -0.1041, 0.4397, -0.2063, 0.4152, 0.1787, 1.041, 0.1788, 1.05, -0.2064, 0.4246, -0.2063, 0.4152, 0.0, 0.0, 0.0, 0.0, 0.0, 0.0, 0.0, 0.0, -0.2064, 0.4246, -0.2063, 0.4152, -0.2063, 0.4152, -0.2064, 0.4246, 0.0, 0.0, -0.1041, 0.4397, 0.2104, 0.8553, 0.0, 0.0, 0.0, 0.0, 0.0, 0.0, 0.0, 0.0, 0.0, 0.0, 0.2104, 0.8553, 0.2096, 0.8687, -0.189, 1.048, -0.198, 1.048, -0.1041, 0.4397, 0.2096, 0.8687, 0.2096, 0.8687, -0.1041, 0.4397, 0.0, 0.0, 0.0, 0.0, -0.2064, 0.4246, 0.2096, 0.8687, 0.2096, 0.8687, 0.0, 0.0, 0.0, 0.0, 0.0, 0.0, 0.0, 0.0, 0.0, 0.0, 0.0, 0.0, 0.0, 0.0, 0.0, 0.0, 0.0, 0.0, -0.1041, 0.4397, 0.04486, 1.064, 0.1639, 1.063, -0.2211, 0.4373, -0.2063, 0.4152, -0.1041, 0.4397, -0.1041, 0.4397, -0.2063, 0.4152, 0.1639, 1.063, -0.2211, 0.4373, -0.2211, 0.4373, 0.1639, 1.063, 0.0, 0.0, 0.0, 0.0, 0.0, 0.0, 0.0, 0.0, -0.05846, 1.154, -0.2076, 0.5296, -0.3246, 0.528, 0.06066, 1.153, 0.0, 0.0, 0.0, 0.0, 0.0, 0.0, 0.0, 0.0, 0.2096, 0.8687, -0.2064, 0.4246, -0.2064, 0.4246, 0.2096, 0.8687, -0.3246, 0.528, 0.06066, 1.153, 0.06066, 1.153, -0.3246, 0.528, 0.0, 0.0, 0.0, 0.0, 0.0, 0.0, 0.0, 0.0, 0.0, 0.0, 0.0, 0.0, 0.0, 0.0, 0.2104, 0.8553, -0.2063, 0.4152])
me_cylinder_001.materials.append(mat_barrotes)
me_cylinder_001.materials.append(mat_negro)
me_cylinder_001.update()

# ---- objects
ob_sala = bpy.data.objects.new('sala', me_cube)
ob_barrotes_puerta_002 = bpy.data.objects.new('barrotes_puerta.002', me_cylinder_002)
ob_barrotes_puerta_001 = bpy.data.objects.new('barrotes_puerta.001', me_cylinder_001)

# ---- transforms, parenting, visibility, modifiers, constraints
ob_sala.location = (0.0, 1.0, 0.0)
ob_sala.scale = (24.63, 20.0, 1.0)
ob_barrotes_puerta_002.location = (-23.76, 1.139, 4.188)
ob_barrotes_puerta_002.rotation_euler = (0.0, -0.0, 1.571)
ob_barrotes_puerta_002.scale = (1.0, 1.0, 2.881)
ob_barrotes_puerta_001.location = (0.02558, 20.23, 4.188)
ob_barrotes_puerta_001.rotation_euler = (0.0, -0.0, 6.283)
ob_barrotes_puerta_001.scale = (1.0, 1.0, 2.881)

# ---- collection membership
col_collection.objects.link(ob_sala)
col_collection.objects.link(ob_barrotes_puerta_002)
col_collection.objects.link(ob_barrotes_puerta_001)

# ---- scene / render settings (as saved in the file)
scene.frame_start = 1; scene.frame_end = 10; scene.frame_set(1)
scene.render.engine = 'BLENDER_EEVEE_NEXT'
scene.cycles.sampling_pattern = 'TABULATED_SOBOL'
scene.cycles.use_light_tree = False
scene.view_settings.view_transform = 'Filmic'
bpy.context.view_layer.update()

# ---- added for rendering (the .blend has no active camera and no usable light): camera, sun
cam_auto = bpy.data.cameras.new('AutoCamera')
cam_auto.lens = 50.0
cam_auto.sensor_width = 36.0
cam_auto.clip_end = 1066.68
ob_auto_camera = bpy.data.objects.new('AutoCamera', cam_auto)
scene.collection.objects.link(ob_auto_camera)
ob_auto_camera.location = (60.7667, -71.8724, 55.9408)
ob_auto_camera.rotation_euler = (1.09748, -7.21219e-08, 0.694738)
scene.camera = ob_auto_camera
light_auto_sun = bpy.data.lights.new('AutoSun', 'SUN')
light_auto_sun.energy = 3.0
light_auto_sun.angle = 0.0523599
ob_auto_sun = bpy.data.objects.new('AutoSun', light_auto_sun)
scene.collection.objects.link(ob_auto_sun)
ob_auto_sun.rotation_euler = (0.872665, 0.174533, 0.523599)
bpy.context.view_layer.update()
